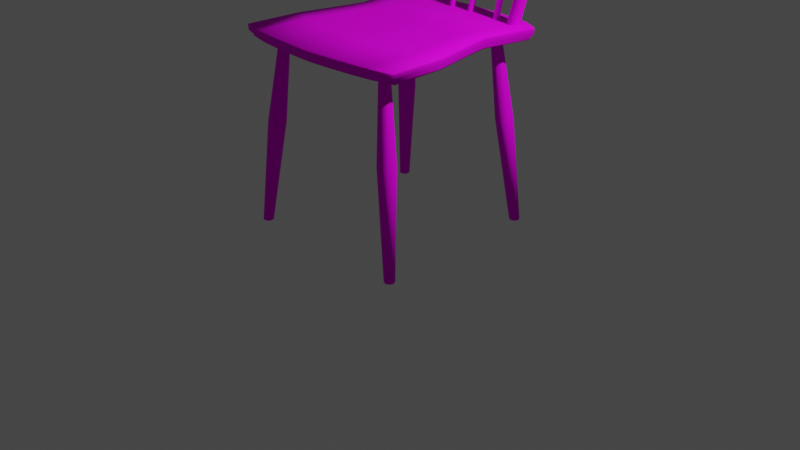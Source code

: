 # Source: chair.blend  (saved by Blender 2.90.8; exported with 4.5.12 LTS)
import bpy
from mathutils import Matrix  # noqa: F401  (used for matrix-valued properties, if any)

bpy.ops.wm.read_factory_settings(use_empty=True)
scene = bpy.context.scene
scene.name = 'Scene'

# ---- collections
col_collection = bpy.data.collections.new('Collection'); scene.collection.children.link(col_collection)

# ---- images (referenced by path relative to the original .blend; pixels are not part of the script)
import os
ASSET_DIR = os.environ.get("B2B_ASSET_DIR", "")  # directory of the original .blend (textures are referenced by path, not embedded)
HERE = os.path.dirname(os.path.abspath(__file__))  # packed textures are extracted next to this script under _unpacked/

def load_image(name, relpath, width, height, colorspace="sRGB"):
    """Load a texture the original file referenced (path relative to the .blend, or extracted next to this script)."""
    p = next((c for c in (os.path.join(HERE, relpath), os.path.join(ASSET_DIR, relpath)) if relpath and os.path.exists(c)), "")
    if p:
        img = bpy.data.images.load(p, check_existing=True)
        img.name = name
    else:  # same state as the original file: an image datablock whose file is absent (Cycles renders it pink)
        img = bpy.data.images.new(name, width, height)
        img.source = "FILE"
        img.filepath = "//" + (relpath or name)
    img.colorspace_settings.name = colorspace
    return img
img_texturescom_plywoodpainted0003_s_jpg = load_image('TexturesCom_PlywoodPainted0003_S.jpg', 'TexturesCom_PlywoodPainted0003_S.jpg', 1024, 1024, 'sRGB')
img_chair_texture_base_color_png = load_image('Chair texture Base Color.png', 'chai_texture.png', 1024, 1024, 'sRGB')

# ---- materials (node trees are filled in below, after node groups)
mat_chair_texture = bpy.data.materials.new('Chair texture')
mat_chair_texture.use_transparent_shadow = False
mat_chair_texture.roughness = 0.8
mat_chair_texture.specular_intensity = 0.1

# ---- material node trees
mat_chair_texture.use_nodes = True; mat_chair_texture.node_tree.nodes.clear()
_N = mat_chair_texture.node_tree.nodes; _L = mat_chair_texture.node_tree.links
n0 = _N.new('ShaderNodeOutputMaterial'); n0.name = 'Material Output'; n0.location = (300, 300)
n1 = _N.new('ShaderNodeBsdfPrincipled'); n1.name = 'Principled BSDF'; n1.location = (10, 300)
n1.distribution = 'GGX'
n1.subsurface_method = 'BURLEY'
n1.inputs[2].default_value = 0.8
n1.inputs[3].default_value = 1.45
n1.inputs[13].default_value = 0.1
n1.inputs[27].default_value = (0.0, 0.0, 0.0, 1.0)
n1.inputs[28].default_value = 1.0
n2 = _N.new('ShaderNodeTexImage'); n2.name = 'Image Texture.001'; n2.location = (-777, 79)
n2.image = img_texturescom_plywoodpainted0003_s_jpg
n3 = _N.new('ShaderNodeTexImage'); n3.name = 'Image Texture'; n3.location = (-525, 604)
n3.image = img_chair_texture_base_color_png
n4 = _N.new('ShaderNodeNormalMap'); n4.name = 'Normal Map'; n4.location = (-413, -251)
n4.label = 'Normal/Map'
n4.inputs[0].default_value = 0.0
_L.new(n1.outputs[0], n0.inputs[0])
_L.new(n4.outputs[0], n1.inputs[5])
_L.new(n2.outputs[0], n1.inputs[0])
n0.is_active_output = True

# ---- world
world_world = bpy.data.worlds.new('World'); scene.world = world_world
world_world.use_nodes = True; world_world.node_tree.nodes.clear()
_N = world_world.node_tree.nodes; _L = world_world.node_tree.links
n0 = _N.new('ShaderNodeOutputWorld'); n0.name = 'World Output'; n0.location = (300, 300)
n1 = _N.new('ShaderNodeBackground'); n1.name = 'Background'; n1.location = (10, 300)
n1.inputs[0].default_value = (0.05088, 0.05088, 0.05088, 1.0)
_L.new(n1.outputs[0], n0.inputs[0])
n0.is_active_output = True
world_world.color = (0.05088, 0.05088, 0.05088)
world_world.use_sun_shadow = False
world_world.sun_shadow_jitter_overblur = 0.0

# ---- cameras
cam_camera = bpy.data.cameras.new('Camera')
cam_camera.clip_end = 100.0
cam_camera.ortho_scale = 7.314

# ---- lights
light_light = bpy.data.lights.new('Light', 'POINT')
light_light.transmission_factor = 0.0
light_light.energy = 1000.0
light_light.shadow_soft_size = 0.1
light_light.shadow_maximum_resolution = 0.006
light_light.use_absolute_resolution = True

# ---- meshes
me_plane = bpy.data.meshes.new('Plane')
me_plane.from_pydata([(0.9863, 1.126, 3.891), (1.054, 1.219, 4.364), (0.9863, 1.189, 3.879), (1.054, 1.282, 4.352), (0.7397, 1.233, 3.879), (0.4931, 1.263, 3.879), (0.2466, 1.286, 3.879), (0.2634, 1.379, 4.352), (0.5268, 1.356, 4.352), (0.7902, 1.327, 4.352), (0.2466, 1.223, 3.891), (0.4931, 1.199, 3.891), (0.7397, 1.17, 3.891), (0.7902, 1.263, 4.364), (0.5268, 1.293, 4.364), (0.2634, 1.316, 4.364), (0.5, -1.091, 2.013), (1.0, -1.0, 2.013), (0.25, -1.112, 2.013), (0.9295, 0.8413, 2.013), (0.75, -1.061, 2.013), (0.75, 0.9365, 2.013), (0.5, 0.9683, 2.013), (0.25, 0.9859, 2.013), (0.8496, 0.1529, 2.013), (0.8258, 0.3073, 2.013), (0.2124, 0.1529, 1.98), (0.2064, 0.3073, 2.013), (0.4248, 0.1529, 1.98), (0.4129, 0.3073, 2.013), (0.6372, 0.1529, 2.013), (0.6193, 0.3073, 2.013), (0.9809, -0.4236, 2.013), (0.2452, -0.4795, 1.98), (0.4905, -0.4693, 1.98), (0.7357, -0.4541, 2.013), (0.4849, -1.054, 1.899), (0.7273, -1.024, 1.899), (0.9697, -0.9651, 1.899), (0.8008, 0.3026, 1.899), (0.9013, 0.8205, 1.899), (0.2424, -1.074, 1.899), (0.2424, 0.9607, 1.899), (0.7273, 0.9128, 1.899), (0.4849, 0.9436, 1.899), (0.2002, 0.3026, 1.899), (0.4004, 0.3026, 1.899), (0.6006, 0.3026, 1.899), (0.9512, -0.4061, 1.899), (0.8239, 0.1529, 1.899), (0.2378, -0.4603, 1.899), (0.206, 0.1529, 1.899), (0.4756, -0.4505, 1.899), (0.412, 0.1529, 1.899), (0.7134, -0.4357, 1.899), (0.6179, 0.1529, 1.899), (0.5, -1.091, 1.999), (0.25, -1.112, 1.999), (0.25, 0.9859, 1.999), (0.8496, 0.1529, 1.999), (0.9809, -0.4236, 1.999), (0.8258, 0.3073, 1.999), (0.75, 0.9365, 1.999), (0.9295, 0.8413, 1.999), (0.75, -1.061, 1.999), (0.5, 0.9683, 1.999), (1.0, -1.0, 1.999), (0.4849, -1.054, 1.913), (0.8239, 0.1529, 1.913), (0.8008, 0.3026, 1.913), (0.7273, 0.9128, 1.913), (0.7273, -1.024, 1.913), (0.4849, 0.9436, 1.913), (0.9697, -0.9651, 1.913), (0.2424, -1.074, 1.913), (0.2424, 0.9607, 1.913), (0.9512, -0.4061, 1.913), (0.9013, 0.8205, 1.913), (0.2497, -1.111, 1.955), (0.2497, 0.985, 1.955), (0.9799, -0.423, 1.955), (0.9285, 0.8406, 1.955), (0.4995, -1.09, 1.955), (0.8488, 0.1529, 1.955), (0.8249, 0.3071, 1.955), (0.7492, 0.9357, 1.955), (0.7492, -1.06, 1.955), (0.4995, 0.9674, 1.955), (0.999, -0.9988, 1.955), (1.054, 1.223, 4.364), (0.7902, 1.267, 4.364), (0.5268, 1.296, 4.364), (0.2634, 1.32, 4.364), (1.054, 1.276, 4.354), (0.7902, 1.32, 4.354), (0.5268, 1.35, 4.354), (0.2634, 1.373, 4.354), (0.9863, 1.131, 3.89), (0.2466, 1.228, 3.89), (0.4931, 1.204, 3.89), (0.7397, 1.175, 3.89), (0.9863, 1.186, 3.879), (0.2466, 1.283, 3.879), (0.4931, 1.26, 3.879), (0.7397, 1.23, 3.879), (1.044, 1.206, 4.298), (0.7832, 1.25, 4.298), (0.5221, 1.28, 4.298), (0.2611, 1.303, 4.298), (0.9941, 1.137, 3.946), (0.7456, 1.181, 3.946), (0.497, 1.21, 3.946), (0.2485, 1.234, 3.946), (0.0, 1.236, 3.891), (0.0, 1.329, 4.364), (0.0, 1.299, 3.879), (0.0, 1.392, 4.352), (-0.9863, 1.126, 3.891), (-1.054, 1.219, 4.364), (-0.9863, 1.189, 3.879), (-1.054, 1.282, 4.352), (-0.7397, 1.233, 3.879), (-0.4931, 1.263, 3.879), (-0.2466, 1.286, 3.879), (-0.2634, 1.379, 4.352), (-0.5268, 1.356, 4.352), (-0.7902, 1.327, 4.352), (-0.2466, 1.223, 3.891), (-0.4931, 1.199, 3.891), (-0.7397, 1.17, 3.891), (-0.7902, 1.263, 4.364), (-0.5268, 1.293, 4.364), (-0.2634, 1.316, 4.364), (-0.5, -1.091, 2.013), (-1.0, -1.0, 2.013), (-0.25, -1.112, 2.013), (-0.9295, 0.8413, 2.013), (0.0, -1.127, 2.013), (0.0, 1.0, 2.013), (-0.75, -1.061, 2.013), (-0.75, 0.9365, 2.013), (-0.5, 0.9683, 2.013), (-0.25, 0.9859, 2.013), (-0.8496, 0.1529, 2.013), (-0.8258, 0.3073, 2.013), (0.0, 0.1529, 1.98), (0.0, 0.3073, 2.013), (-0.2124, 0.1529, 1.98), (-0.2064, 0.3073, 2.013), (-0.4248, 0.1529, 1.98), (-0.4129, 0.3073, 2.013), (-0.6372, 0.1529, 2.013), (-0.6193, 0.3073, 2.013), (-0.9809, -0.4236, 2.013), (0.0, -0.4869, 1.98), (-0.2452, -0.4795, 1.98), (-0.4905, -0.4693, 1.98), (-0.7357, -0.4541, 2.013), (-0.4849, -1.054, 1.899), (-0.7273, -1.024, 1.899), (-0.9697, -0.9651, 1.899), (-0.8008, 0.3026, 1.899), (-0.9013, 0.8205, 1.899), (0.0, -1.088, 1.899), (-0.2424, -1.074, 1.899), (-0.2424, 0.9607, 1.899), (0.0, 0.9744, 1.899), (0.0, 0.3026, 1.899), (-0.7273, 0.9128, 1.899), (-0.4849, 0.9436, 1.899), (-0.2002, 0.3026, 1.899), (-0.4004, 0.3026, 1.899), (-0.6006, 0.3026, 1.899), (-0.9512, -0.4061, 1.899), (-0.8239, 0.1529, 1.899), (0.0, -0.4676, 1.899), (0.0, 0.1529, 1.899), (-0.2378, -0.4603, 1.899), (-0.206, 0.1529, 1.899), (-0.4756, -0.4505, 1.899), (-0.412, 0.1529, 1.899), (-0.7134, -0.4357, 1.899), (-0.6179, 0.1529, 1.899), (-0.5, -1.091, 1.999), (-0.25, -1.112, 1.999), (0.0, 1.0, 1.999), (-0.25, 0.9859, 1.999), (-0.8496, 0.1529, 1.999), (-0.9809, -0.4236, 1.999), (-0.8258, 0.3073, 1.999), (-0.75, 0.9365, 1.999), (-0.9295, 0.8413, 1.999), (-0.75, -1.061, 1.999), (-0.5, 0.9683, 1.999), (-1.0, -1.0, 1.999), (0.0, -1.127, 1.999), (-0.4849, -1.054, 1.913), (0.0, 0.9744, 1.913), (-0.8239, 0.1529, 1.913), (-0.8008, 0.3026, 1.913), (-0.7273, 0.9128, 1.913), (-0.7273, -1.024, 1.913), (-0.4849, 0.9436, 1.913), (-0.9697, -0.9651, 1.913), (-0.2424, -1.074, 1.913), (-0.2424, 0.9607, 1.913), (-0.9512, -0.4061, 1.913), (-0.9013, 0.8205, 1.913), (0.0, -1.088, 1.913), (-0.2497, -1.111, 1.955), (-0.2497, 0.985, 1.955), (-0.9799, -0.423, 1.955), (-0.9285, 0.8406, 1.955), (0.0, -1.125, 1.955), (-0.4995, -1.09, 1.955), (0.0, 0.9991, 1.955), (-0.8488, 0.1529, 1.955), (-0.8249, 0.3071, 1.955), (-0.7492, 0.9357, 1.955), (-0.7492, -1.06, 1.955), (-0.4995, 0.9674, 1.955), (-0.999, -0.9988, 1.955), (0.0, 1.333, 4.364), (-1.054, 1.223, 4.364), (-0.7902, 1.267, 4.364), (-0.5268, 1.296, 4.364), (-0.2634, 1.32, 4.364), (0.0, 1.386, 4.354), (-1.054, 1.276, 4.354), (-0.7902, 1.32, 4.354), (-0.5268, 1.35, 4.354), (-0.2634, 1.373, 4.354), (0.0, 1.241, 3.89), (-0.9863, 1.131, 3.89), (-0.2466, 1.228, 3.89), (-0.4931, 1.204, 3.89), (-0.7397, 1.175, 3.89), (-0.9863, 1.186, 3.879), (0.0, 1.296, 3.879), (-0.2466, 1.283, 3.879), (-0.4931, 1.26, 3.879), (-0.7397, 1.23, 3.879), (0.0, 1.316, 4.298), (-1.044, 1.206, 4.298), (-0.7832, 1.25, 4.298), (-0.5221, 1.28, 4.298), (-0.2611, 1.303, 4.298), (-0.9941, 1.137, 3.946), (-0.7456, 1.181, 3.946), (-0.497, 1.21, 3.946), (-0.2485, 1.234, 3.946), (0.0, 1.246, 3.946), (0.4816, 0.8325, 1.996), (0.5635, 1.261, 3.906), (0.5015, 0.8231, 1.992), (0.5799, 1.253, 3.902), (0.5097, 0.8028, 1.993), (0.5867, 1.237, 3.903), (0.5015, 0.7835, 2.0), (0.5799, 1.221, 3.908), (0.4816, 0.7763, 2.008), (0.5635, 1.215, 3.915), (0.4617, 0.7857, 2.012), (0.547, 1.223, 3.919), (0.4535, 0.806, 2.011), (0.5402, 1.239, 3.918), (0.4617, 0.8255, 2.005), (0.547, 1.255, 3.913), (0.5264, 1.09, 3.036), (0.5608, 1.074, 3.027), (0.575, 1.038, 3.029), (0.5608, 1.005, 3.04), (0.5264, 0.9927, 3.054), (0.4919, 1.009, 3.063), (0.4777, 1.044, 3.061), (0.4919, 1.078, 3.05), (0.1214, 0.8619, 1.996), (0.2033, 1.291, 3.906), (0.1414, 0.8525, 1.992), (0.2198, 1.283, 3.902), (0.1496, 0.8322, 1.993), (0.2266, 1.266, 3.903), (0.1414, 0.8128, 2.0), (0.2198, 1.25, 3.908), (0.1215, 0.8057, 2.008), (0.2033, 1.244, 3.915), (0.1016, 0.815, 2.012), (0.1869, 1.252, 3.919), (0.0933, 0.8354, 2.011), (0.1801, 1.269, 3.918), (0.1016, 0.8549, 2.005), (0.1869, 1.285, 3.913), (0.1662, 1.12, 3.036), (0.2007, 1.103, 3.027), (0.2149, 1.068, 3.029), (0.2006, 1.034, 3.04), (0.1662, 1.022, 3.054), (0.1318, 1.038, 3.063), (0.1175, 1.074, 3.061), (0.1318, 1.107, 3.05), (0.8981, -0.9147, 0.00589), (0.6807, -0.7618, 1.955), (0.9349, -0.93, 0.006373), (0.7172, -0.777, 1.955), (0.9501, -0.9669, 0.006958), (0.7324, -0.8135, 1.955), (0.9348, -1.004, 0.007136), (0.7172, -0.8501, 1.955), (0.898, -1.019, 0.006728), (0.6807, -0.8652, 1.955), (0.8611, -1.004, 0.00611), (0.6442, -0.8501, 1.955), (0.8458, -0.9669, 0.005863), (0.629, -0.8135, 1.955), (0.8611, -0.93, 0.005985), (0.6442, -0.777, 1.955), (0.7792, -0.7927, 1.071), (0.8432, -0.8191, 1.072), (0.8696, -0.8831, 1.072), (0.8431, -0.9469, 1.072), (0.7792, -0.9735, 1.072), (0.7153, -0.947, 1.072), (0.6889, -0.8831, 1.071), (0.7154, -0.8192, 1.071), (0.8049, 0.7892, 0.00589), (0.5876, 0.6363, 1.955), (0.8418, 0.8045, 0.006373), (0.6241, 0.6515, 1.955), (0.857, 0.8414, 0.006958), (0.6393, 0.688, 1.955), (0.8417, 0.8782, 0.007136), (0.6241, 0.7246, 1.955), (0.8049, 0.8936, 0.006728), (0.5876, 0.7397, 1.955), (0.768, 0.8784, 0.00611), (0.551, 0.7246, 1.955), (0.7527, 0.8415, 0.005863), (0.5359, 0.688, 1.955), (0.768, 0.8045, 0.005985), (0.551, 0.6515, 1.955), (0.6861, 0.6672, 1.071), (0.7501, 0.6936, 1.072), (0.7765, 0.7576, 1.072), (0.75, 0.8214, 1.072), (0.6861, 0.848, 1.072), (0.6221, 0.8215, 1.072), (0.5957, 0.7576, 1.071), (0.6222, 0.6937, 1.071), (0.6981, 0.8651, 1.989), (1.107, 1.341, 4.517), (0.7433, 0.8452, 1.989), (1.142, 1.306, 4.519), (0.7621, 0.7997, 1.989), (1.142, 1.257, 4.528), (0.7433, 0.7553, 1.989), (1.107, 1.224, 4.539), (0.6981, 0.7379, 1.989), (1.058, 1.225, 4.547), (0.6528, 0.7578, 1.989), (1.024, 1.26, 4.545), (0.6341, 0.8033, 1.989), (1.024, 1.309, 4.536), (0.6528, 0.8477, 1.989), (1.058, 1.343, 4.524), (1.087, 1.288, 4.558), (-0.4816, 0.8325, 1.996), (-0.5635, 1.261, 3.906), (-0.5015, 0.8231, 1.992), (-0.5799, 1.253, 3.902), (-0.5097, 0.8028, 1.993), (-0.5867, 1.237, 3.903), (-0.5015, 0.7835, 2.0), (-0.5799, 1.221, 3.908), (-0.4816, 0.7763, 2.008), (-0.5635, 1.215, 3.915), (-0.4617, 0.7857, 2.012), (-0.547, 1.223, 3.919), (-0.4535, 0.806, 2.011), (-0.5402, 1.239, 3.918), (-0.4617, 0.8255, 2.005), (-0.547, 1.255, 3.913), (-0.5264, 1.09, 3.036), (-0.5608, 1.074, 3.027), (-0.575, 1.038, 3.029), (-0.5608, 1.005, 3.04), (-0.5264, 0.9927, 3.054), (-0.4919, 1.009, 3.063), (-0.4777, 1.044, 3.061), (-0.4919, 1.078, 3.05), (-0.1214, 0.8619, 1.996), (-0.2033, 1.291, 3.906), (-0.1414, 0.8525, 1.992), (-0.2198, 1.283, 3.902), (-0.1496, 0.8322, 1.993), (-0.2266, 1.266, 3.903), (-0.1414, 0.8128, 2.0), (-0.2198, 1.25, 3.908), (-0.1215, 0.8057, 2.008), (-0.2033, 1.244, 3.915), (-0.1016, 0.815, 2.012), (-0.1869, 1.252, 3.919), (-0.0933, 0.8354, 2.011), (-0.1801, 1.269, 3.918), (-0.1016, 0.8549, 2.005), (-0.1869, 1.285, 3.913), (-0.1662, 1.12, 3.036), (-0.2007, 1.103, 3.027), (-0.2149, 1.068, 3.029), (-0.2006, 1.034, 3.04), (-0.1662, 1.022, 3.054), (-0.1318, 1.038, 3.063), (-0.1175, 1.074, 3.061), (-0.1318, 1.107, 3.05), (-0.8981, -0.9147, 0.00589), (-0.6807, -0.7618, 1.955), (-0.9349, -0.93, 0.006373), (-0.7172, -0.777, 1.955), (-0.9501, -0.9669, 0.006958), (-0.7324, -0.8135, 1.955), (-0.9348, -1.004, 0.007136), (-0.7172, -0.8501, 1.955), (-0.898, -1.019, 0.006728), (-0.6807, -0.8652, 1.955), (-0.8611, -1.004, 0.00611), (-0.6442, -0.8501, 1.955), (-0.8458, -0.9669, 0.005863), (-0.629, -0.8135, 1.955), (-0.8611, -0.93, 0.005985), (-0.6442, -0.777, 1.955), (-0.7792, -0.7927, 1.071), (-0.8432, -0.8191, 1.072), (-0.8696, -0.8831, 1.072), (-0.8431, -0.9469, 1.072), (-0.7792, -0.9735, 1.072), (-0.7153, -0.947, 1.072), (-0.6889, -0.8831, 1.071), (-0.7154, -0.8192, 1.071), (-0.8049, 0.7892, 0.00589), (-0.5876, 0.6363, 1.955), (-0.8418, 0.8045, 0.006373), (-0.6241, 0.6515, 1.955), (-0.857, 0.8414, 0.006958), (-0.6393, 0.688, 1.955), (-0.8417, 0.8782, 0.007136), (-0.6241, 0.7246, 1.955), (-0.8049, 0.8936, 0.006728), (-0.5876, 0.7397, 1.955), (-0.768, 0.8784, 0.00611), (-0.551, 0.7246, 1.955), (-0.7527, 0.8415, 0.005863), (-0.5359, 0.688, 1.955), (-0.768, 0.8045, 0.005985), (-0.551, 0.6515, 1.955), (-0.6861, 0.6672, 1.071), (-0.7501, 0.6936, 1.072), (-0.7765, 0.7576, 1.072), (-0.75, 0.8214, 1.072), (-0.6861, 0.848, 1.072), (-0.6221, 0.8215, 1.072), (-0.5957, 0.7576, 1.071), (-0.6222, 0.6937, 1.071), (-0.6981, 0.8651, 1.989), (-1.107, 1.341, 4.517), (-0.7433, 0.8452, 1.989), (-1.142, 1.306, 4.519), (-0.7621, 0.7997, 1.989), (-1.142, 1.257, 4.528), (-0.7433, 0.7553, 1.989), (-1.107, 1.224, 4.539), (-0.6981, 0.7379, 1.989), (-1.058, 1.225, 4.547), (-0.6528, 0.7578, 1.989), (-1.024, 1.26, 4.545), (-0.6341, 0.8033, 1.989), (-1.024, 1.309, 4.536), (-0.6528, 0.8477, 1.989), (-1.058, 1.343, 4.524), (-1.087, 1.288, 4.558)], [], [(4, 9, 3, 2), (108, 15, 114, 242), (100, 97, 0, 12), (92, 222, 114, 15), (89, 90, 13, 1), (90, 91, 14, 13), (91, 92, 15, 14), (232, 98, 10, 113), (98, 99, 11, 10), (99, 100, 12, 11), (105, 1, 13, 106), (106, 13, 14, 107), (107, 14, 15, 108), (115, 116, 7, 6), (6, 7, 8, 5), (5, 8, 9, 4), (31, 25, 19, 21), (146, 27, 23, 138), (27, 29, 22, 23), (29, 31, 21, 22), (34, 35, 30, 28), (28, 30, 31, 29), (33, 34, 28, 26), (26, 28, 29, 27), (154, 33, 26, 145), (145, 26, 27, 146), (35, 32, 24, 30), (30, 24, 25, 31), (20, 17, 32, 35), (137, 18, 33, 154), (18, 16, 34, 33), (16, 20, 35, 34), (47, 43, 40, 39), (167, 166, 42, 45), (45, 42, 44, 46), (46, 44, 43, 47), (52, 53, 55, 54), (53, 46, 47, 55), (50, 51, 53, 52), (51, 45, 46, 53), (175, 176, 51, 50), (176, 167, 45, 51), (54, 55, 49, 48), (55, 47, 39, 49), (37, 54, 48, 38), (163, 175, 50, 41), (41, 50, 52, 36), (36, 52, 54, 37), (74, 41, 36, 67), (75, 42, 166, 197), (76, 48, 49, 68), (68, 49, 39, 69), (77, 40, 43, 70), (67, 36, 37, 71), (70, 43, 44, 72), (71, 37, 38, 73), (73, 38, 48, 76), (72, 44, 42, 75), (69, 39, 40, 77), (208, 163, 41, 74), (137, 195, 57, 18), (25, 61, 63, 19), (22, 65, 58, 23), (17, 66, 60, 32), (20, 64, 66, 17), (21, 62, 65, 22), (16, 56, 64, 20), (19, 63, 62, 21), (24, 59, 61, 25), (32, 60, 59, 24), (23, 58, 185, 138), (18, 57, 56, 16), (213, 208, 74, 78), (84, 69, 77, 81), (87, 72, 75, 79), (88, 73, 76, 80), (86, 71, 73, 88), (85, 70, 72, 87), (82, 67, 71, 86), (81, 77, 70, 85), (83, 68, 69, 84), (80, 76, 68, 83), (79, 75, 197, 215), (78, 74, 67, 82), (57, 78, 82, 56), (58, 79, 215, 185), (60, 80, 83, 59), (59, 83, 84, 61), (63, 81, 85, 62), (56, 82, 86, 64), (62, 85, 87, 65), (64, 86, 88, 66), (66, 88, 80, 60), (65, 87, 79, 58), (61, 84, 81, 63), (195, 213, 78, 57), (95, 96, 92, 91), (94, 95, 91, 90), (93, 94, 90, 89), (96, 227, 222, 92), (7, 116, 227, 96), (3, 9, 94, 93), (9, 8, 95, 94), (8, 7, 96, 95), (103, 104, 100, 99), (102, 103, 99, 98), (238, 102, 98, 232), (104, 101, 97, 100), (4, 2, 101, 104), (115, 6, 102, 238), (6, 5, 103, 102), (5, 4, 104, 103), (111, 107, 108, 112), (110, 106, 107, 111), (109, 105, 106, 110), (112, 108, 242, 251), (10, 112, 251, 113), (0, 109, 110, 12), (12, 110, 111, 11), (11, 111, 112, 10), (121, 119, 120, 126), (246, 242, 114, 132), (236, 129, 117, 233), (226, 132, 114, 222), (223, 118, 130, 224), (224, 130, 131, 225), (225, 131, 132, 226), (232, 113, 127, 234), (234, 127, 128, 235), (235, 128, 129, 236), (243, 244, 130, 118), (244, 245, 131, 130), (245, 246, 132, 131), (115, 123, 124, 116), (123, 122, 125, 124), (122, 121, 126, 125), (152, 140, 136, 144), (146, 138, 142, 148), (148, 142, 141, 150), (150, 141, 140, 152), (156, 149, 151, 157), (149, 150, 152, 151), (155, 147, 149, 156), (147, 148, 150, 149), (154, 145, 147, 155), (145, 146, 148, 147), (157, 151, 143, 153), (151, 152, 144, 143), (139, 157, 153, 134), (137, 154, 155, 135), (135, 155, 156, 133), (133, 156, 157, 139), (172, 161, 162, 168), (167, 170, 165, 166), (170, 171, 169, 165), (171, 172, 168, 169), (179, 181, 182, 180), (180, 182, 172, 171), (177, 179, 180, 178), (178, 180, 171, 170), (175, 177, 178, 176), (176, 178, 170, 167), (181, 173, 174, 182), (182, 174, 161, 172), (159, 160, 173, 181), (163, 164, 177, 175), (164, 158, 179, 177), (158, 159, 181, 179), (204, 196, 158, 164), (205, 197, 166, 165), (206, 198, 174, 173), (198, 199, 161, 174), (207, 200, 168, 162), (196, 201, 159, 158), (200, 202, 169, 168), (201, 203, 160, 159), (203, 206, 173, 160), (202, 205, 165, 169), (199, 207, 162, 161), (208, 204, 164, 163), (137, 135, 184, 195), (144, 136, 191, 189), (141, 142, 186, 193), (134, 153, 188, 194), (139, 134, 194, 192), (140, 141, 193, 190), (133, 139, 192, 183), (136, 140, 190, 191), (143, 144, 189, 187), (153, 143, 187, 188), (142, 138, 185, 186), (135, 133, 183, 184), (213, 209, 204, 208), (217, 212, 207, 199), (220, 210, 205, 202), (221, 211, 206, 203), (219, 221, 203, 201), (218, 220, 202, 200), (214, 219, 201, 196), (212, 218, 200, 207), (216, 217, 199, 198), (211, 216, 198, 206), (210, 215, 197, 205), (209, 214, 196, 204), (184, 183, 214, 209), (186, 185, 215, 210), (188, 187, 216, 211), (187, 189, 217, 216), (191, 190, 218, 212), (183, 192, 219, 214), (190, 193, 220, 218), (192, 194, 221, 219), (194, 188, 211, 221), (193, 186, 210, 220), (189, 191, 212, 217), (195, 184, 209, 213), (230, 225, 226, 231), (229, 224, 225, 230), (228, 223, 224, 229), (231, 226, 222, 227), (124, 231, 227, 116), (120, 228, 229, 126), (126, 229, 230, 125), (125, 230, 231, 124), (240, 235, 236, 241), (239, 234, 235, 240), (238, 232, 234, 239), (241, 236, 233, 237), (121, 241, 237, 119), (115, 238, 239, 123), (123, 239, 240, 122), (122, 240, 241, 121), (249, 250, 246, 245), (248, 249, 245, 244), (247, 248, 244, 243), (250, 251, 242, 246), (127, 113, 251, 250), (117, 129, 248, 247), (129, 128, 249, 248), (128, 127, 250, 249), (322, 321, 311, 313), (316, 300, 314, 323), (321, 320, 309, 311), (318, 304, 302, 317), (319, 306, 304, 318), (318, 317, 303, 305), (320, 308, 306, 319), (302, 300, 316, 317), (295, 294, 281, 283), (298, 288, 286, 297), (296, 295, 283, 285), (293, 292, 277, 279), (354, 352, 353, 355), (292, 299, 291, 277), (299, 290, 288, 298), (297, 286, 284, 296), (299, 298, 289, 291), (337, 335, 345, 346), (340, 347, 338, 324), (360, 358, 359, 361), (335, 333, 344, 345), (342, 341, 326, 328), (343, 342, 328, 330), (329, 327, 341, 342), (344, 343, 330, 332), (341, 340, 324, 326), (319, 318, 305, 307), (322, 312, 310, 321), (320, 319, 307, 309), (317, 316, 301, 303), (316, 323, 315, 301), (323, 314, 312, 322), (321, 310, 308, 320), (323, 322, 313, 315), (363, 364, 349), (382, 381, 365, 367), (352, 350, 351, 353), (331, 329, 342, 343), (346, 345, 334, 336), (333, 331, 343, 344), (327, 325, 340, 341), (340, 325, 339, 347), (347, 346, 336, 338), (345, 344, 332, 334), (339, 337, 346, 347), (353, 351, 364), (381, 366, 380, 388), (392, 390, 405, 406), (388, 387, 377, 379), (380, 378, 387, 388), (376, 374, 385, 386), (387, 386, 375, 377), (385, 384, 371, 373), (374, 372, 384, 385), (370, 368, 382, 383), (384, 383, 369, 371), (368, 366, 381, 382), (363, 362, 360, 361), (356, 354, 355, 357), (351, 350, 348, 349), (363, 361, 364), (348, 362, 363, 349), (359, 357, 364), (469, 471, 472, 470), (383, 382, 367, 369), (372, 370, 383, 384), (381, 388, 379, 365), (386, 385, 373, 375), (378, 376, 386, 387), (361, 359, 364), (351, 349, 364), (269, 268, 253, 255), (406, 405, 389, 391), (409, 408, 395, 397), (394, 392, 406, 407), (270, 256, 254, 269), (416, 414, 429, 430), (402, 400, 410, 411), (407, 406, 391, 393), (426, 424, 434, 435), (431, 430, 415, 417), (418, 416, 430, 431), (408, 407, 393, 395), (433, 432, 419, 421), (430, 429, 413, 415), (396, 394, 407, 408), (398, 396, 408, 409), (410, 409, 397, 399), (400, 398, 409, 410), (454, 453, 438, 440), (411, 410, 399, 401), (412, 411, 401, 403), (404, 402, 411, 412), (405, 412, 403, 389), (405, 390, 404, 412), (459, 458, 448, 450), (471, 473, 474, 472), (465, 467, 468, 466), (455, 441, 439, 454), (455, 454, 440, 442), (432, 431, 417, 419), (457, 445, 443, 456), (439, 437, 453, 454), (420, 418, 431, 432), (422, 420, 432, 433), (434, 433, 421, 423), (424, 422, 433, 434), (435, 434, 423, 425), (436, 435, 425, 427), (428, 426, 435, 436), (429, 436, 427, 413), (429, 414, 428, 436), (476, 462, 477), (463, 465, 466, 464), (456, 443, 441, 455), (456, 455, 442, 444), (457, 456, 444, 446), (458, 447, 445, 457), (458, 457, 446, 448), (459, 449, 447, 458), (460, 451, 449, 459), (460, 459, 450, 452), (453, 437, 451, 460), (453, 460, 452, 438), (275, 274, 265, 267), (274, 273, 263, 265), (273, 272, 261, 263), (272, 271, 259, 261), (270, 269, 255, 257), (271, 270, 257, 259), (464, 466, 477), (475, 476, 474, 473), (467, 469, 470, 468), (463, 464, 462, 461), (474, 476, 477), (475, 461, 462, 476), (271, 258, 256, 270), (273, 262, 260, 272), (275, 266, 264, 274), (268, 252, 266, 275), (272, 260, 258, 271), (274, 264, 262, 273), (462, 464, 477), (470, 472, 477), (472, 474, 477), (466, 468, 477), (468, 470, 477), (357, 355, 364), (355, 353, 364), (254, 252, 268, 269), (268, 275, 267, 253), (292, 276, 290, 299), (297, 296, 285, 287), (294, 280, 278, 293), (295, 282, 280, 294), (298, 297, 287, 289), (294, 293, 279, 281), (296, 284, 282, 295), (278, 276, 292, 293), (302, 304, 306, 308, 310, 312, 314, 300), (326, 324, 338, 336, 334, 332, 330, 328), (415, 413, 427, 425, 423, 421, 419, 417), (439, 441, 443, 445, 447, 449, 451, 437), (358, 356, 357, 359)])
me_plane.polygons.foreach_set('use_smooth', [True] * 404)
_uv = me_plane.uv_layers.new(name='UVMap')
_uv.uv.foreach_set('vector', [0.7509, 0.8307, 0.7786, 0.9351, 0.8016, 0.9336, 0.7706, 0.8265, 0.7168, 0.9258, 0.7199, 0.9401, 0.6955, 0.9412, 0.6928, 0.9273, 0.741, 0.8325, 0.7606, 0.8283, 0.7597, 0.8285, 0.7402, 0.8326, 0.7205, 0.9399, 0.6961, 0.941, 0.6955, 0.9412, 0.7199, 0.9401, 0.7911, 0.9359, 0.7683, 0.9374, 0.7677, 0.9375, 0.7905, 0.936, 0.7683, 0.9374, 0.7443, 0.9387, 0.7436, 0.9388, 0.7677, 0.9375, 0.7443, 0.9387, 0.7205, 0.9399, 0.7199, 0.9401, 0.7436, 0.9388, 0.6773, 0.8431, 0.699, 0.8398, 0.6982, 0.84, 0.6765, 0.8433, 0.699, 0.8398, 0.72, 0.8363, 0.7192, 0.8364, 0.6982, 0.84, 0.72, 0.8363, 0.741, 0.8325, 0.7402, 0.8326, 0.7192, 0.8364, 0.7861, 0.9206, 0.7905, 0.936, 0.7677, 0.9375, 0.7638, 0.9225, 0.7638, 0.9225, 0.7677, 0.9375, 0.7436, 0.9388, 0.7402, 0.9242, 0.7402, 0.9242, 0.7436, 0.9388, 0.7199, 0.9401, 0.7168, 0.9258, 0.6866, 0.8414, 0.7058, 0.939, 0.7303, 0.9378, 0.7085, 0.8381, 0.7085, 0.8381, 0.7303, 0.9378, 0.7543, 0.9365, 0.7297, 0.8345, 0.7297, 0.8345, 0.7543, 0.9365, 0.7786, 0.9351, 0.7509, 0.8307, 0.5705, 0.4495, 0.5884, 0.4394, 0.6867, 0.4475, 0.685, 0.4583, 0.5206, 0.4776, 0.5366, 0.4686, 0.6475, 0.4817, 0.6284, 0.4924, 0.5366, 0.4686, 0.5533, 0.4592, 0.667, 0.4704, 0.6475, 0.4817, 0.5533, 0.4592, 0.5705, 0.4495, 0.685, 0.4583, 0.667, 0.4704, 0.4275, 0.4306, 0.4486, 0.4244, 0.5461, 0.4448, 0.5287, 0.4491, 0.5287, 0.4491, 0.5461, 0.4448, 0.5705, 0.4495, 0.5533, 0.4592, 0.4081, 0.4424, 0.4275, 0.4306, 0.5287, 0.4491, 0.512, 0.459, 0.512, 0.459, 0.5287, 0.4491, 0.5533, 0.4592, 0.5366, 0.4686, 0.39, 0.4539, 0.4081, 0.4424, 0.512, 0.459, 0.4958, 0.4685, 0.4958, 0.4685, 0.512, 0.459, 0.5366, 0.4686, 0.5206, 0.4776, 0.4486, 0.4244, 0.4736, 0.4121, 0.5642, 0.4343, 0.5461, 0.4448, 0.5461, 0.4448, 0.5642, 0.4343, 0.5884, 0.4394, 0.5705, 0.4495, 0.3383, 0.4072, 0.3676, 0.3948, 0.4736, 0.4121, 0.4486, 0.4244, 0.2785, 0.4444, 0.2962, 0.4324, 0.4081, 0.4424, 0.39, 0.4539, 0.2962, 0.4324, 0.3159, 0.42, 0.4275, 0.4306, 0.4081, 0.4424, 0.3159, 0.42, 0.3383, 0.4072, 0.4486, 0.4244, 0.4275, 0.4306, 0.5679, 0.4298, 0.6783, 0.4386, 0.6798, 0.4278, 0.5851, 0.4197, 0.5199, 0.458, 0.624, 0.4727, 0.6424, 0.462, 0.5353, 0.4489, 0.5353, 0.4489, 0.6424, 0.462, 0.661, 0.4507, 0.5513, 0.4395, 0.5513, 0.4395, 0.661, 0.4507, 0.6783, 0.4386, 0.5679, 0.4298, 0.4301, 0.417, 0.5277, 0.4353, 0.5444, 0.4252, 0.4506, 0.4049, 0.5277, 0.4353, 0.5513, 0.4395, 0.5679, 0.4298, 0.5444, 0.4252, 0.4114, 0.4288, 0.5115, 0.4451, 0.5277, 0.4353, 0.4301, 0.417, 0.5115, 0.4451, 0.5353, 0.4489, 0.5513, 0.4395, 0.5277, 0.4353, 0.3938, 0.4401, 0.4959, 0.4546, 0.5115, 0.4451, 0.4114, 0.4288, 0.4959, 0.4546, 0.5199, 0.458, 0.5353, 0.4489, 0.5115, 0.4451, 0.4506, 0.4049, 0.5444, 0.4252, 0.5618, 0.4146, 0.4746, 0.3927, 0.5444, 0.4252, 0.5679, 0.4298, 0.5851, 0.4197, 0.5618, 0.4146, 0.3447, 0.3879, 0.4506, 0.4049, 0.4746, 0.3927, 0.373, 0.3756, 0.2867, 0.4249, 0.3938, 0.4401, 0.4114, 0.4288, 0.304, 0.4129, 0.304, 0.4129, 0.4114, 0.4288, 0.4301, 0.417, 0.323, 0.4006, 0.323, 0.4006, 0.4301, 0.417, 0.4506, 0.4049, 0.3447, 0.3879, 0.3038, 0.4154, 0.304, 0.4129, 0.323, 0.4006, 0.3229, 0.4031, 0.6425, 0.4643, 0.6424, 0.462, 0.624, 0.4727, 0.6241, 0.475, 0.4746, 0.3952, 0.4746, 0.3927, 0.5618, 0.4146, 0.5618, 0.4171, 0.5618, 0.4171, 0.5618, 0.4146, 0.5851, 0.4197, 0.5852, 0.4222, 0.6799, 0.4302, 0.6798, 0.4278, 0.6783, 0.4386, 0.6783, 0.441, 0.3229, 0.4031, 0.323, 0.4006, 0.3447, 0.3879, 0.3446, 0.3904, 0.6783, 0.441, 0.6783, 0.4386, 0.661, 0.4507, 0.6611, 0.453, 0.3446, 0.3904, 0.3447, 0.3879, 0.373, 0.3756, 0.3729, 0.3781, 0.3729, 0.3781, 0.373, 0.3756, 0.4746, 0.3927, 0.4746, 0.3952, 0.6611, 0.453, 0.661, 0.4507, 0.6424, 0.462, 0.6425, 0.4643, 0.5852, 0.4222, 0.5851, 0.4197, 0.6798, 0.4278, 0.6799, 0.4302, 0.2865, 0.4273, 0.2867, 0.4249, 0.304, 0.4129, 0.3038, 0.4154, 0.2785, 0.4444, 0.2786, 0.4419, 0.2964, 0.4299, 0.2962, 0.4324, 0.5884, 0.4394, 0.5884, 0.4368, 0.6866, 0.445, 0.6867, 0.4475, 0.667, 0.4704, 0.6669, 0.468, 0.6475, 0.4793, 0.6475, 0.4817, 0.3676, 0.3948, 0.3677, 0.3921, 0.4736, 0.4095, 0.4736, 0.4121, 0.3383, 0.4072, 0.3384, 0.4046, 0.3677, 0.3921, 0.3676, 0.3948, 0.685, 0.4583, 0.6849, 0.4558, 0.6669, 0.468, 0.667, 0.4704, 0.3159, 0.42, 0.316, 0.4174, 0.3384, 0.4046, 0.3383, 0.4072, 0.6867, 0.4475, 0.6866, 0.445, 0.6849, 0.4558, 0.685, 0.4583, 0.5642, 0.4343, 0.5642, 0.4317, 0.5884, 0.4368, 0.5884, 0.4394, 0.4736, 0.4121, 0.4736, 0.4095, 0.5642, 0.4317, 0.5642, 0.4343, 0.6475, 0.4817, 0.6475, 0.4793, 0.6284, 0.4901, 0.6284, 0.4924, 0.2962, 0.4324, 0.2964, 0.4299, 0.316, 0.4174, 0.3159, 0.42, 0.2794, 0.434, 0.2865, 0.4273, 0.3038, 0.4154, 0.2971, 0.4218, 0.5882, 0.4288, 0.5852, 0.4222, 0.6799, 0.4302, 0.686, 0.437, 0.6664, 0.4603, 0.6611, 0.453, 0.6425, 0.4643, 0.6471, 0.4717, 0.3683, 0.3836, 0.3729, 0.3781, 0.4746, 0.3952, 0.4737, 0.4011, 0.339, 0.3963, 0.3446, 0.3904, 0.3729, 0.3781, 0.3683, 0.3836, 0.6844, 0.448, 0.6783, 0.441, 0.6611, 0.453, 0.6664, 0.4603, 0.3167, 0.4092, 0.3229, 0.4031, 0.3446, 0.3904, 0.339, 0.3963, 0.686, 0.437, 0.6799, 0.4302, 0.6783, 0.441, 0.6844, 0.448, 0.5641, 0.4236, 0.5618, 0.4171, 0.5852, 0.4222, 0.5882, 0.4288, 0.4737, 0.4011, 0.4746, 0.3952, 0.5618, 0.4171, 0.5641, 0.4236, 0.6471, 0.4717, 0.6425, 0.4643, 0.6241, 0.475, 0.628, 0.4826, 0.2971, 0.4218, 0.3038, 0.4154, 0.3229, 0.4031, 0.3167, 0.4092, 0.2964, 0.4299, 0.2971, 0.4218, 0.3167, 0.4092, 0.316, 0.4174, 0.6475, 0.4793, 0.6471, 0.4717, 0.628, 0.4826, 0.6284, 0.4901, 0.4736, 0.4095, 0.4737, 0.4011, 0.5641, 0.4236, 0.5642, 0.4317, 0.5642, 0.4317, 0.5641, 0.4236, 0.5882, 0.4288, 0.5884, 0.4368, 0.6866, 0.445, 0.686, 0.437, 0.6844, 0.448, 0.6849, 0.4558, 0.316, 0.4174, 0.3167, 0.4092, 0.339, 0.3963, 0.3384, 0.4046, 0.6849, 0.4558, 0.6844, 0.448, 0.6664, 0.4603, 0.6669, 0.468, 0.3384, 0.4046, 0.339, 0.3963, 0.3683, 0.3836, 0.3677, 0.3921, 0.3677, 0.3921, 0.3683, 0.3836, 0.4737, 0.4011, 0.4736, 0.4095, 0.6669, 0.468, 0.6664, 0.4603, 0.6471, 0.4717, 0.6475, 0.4793, 0.5884, 0.4368, 0.5882, 0.4288, 0.686, 0.437, 0.6866, 0.445, 0.2786, 0.4419, 0.2794, 0.434, 0.2971, 0.4218, 0.2964, 0.4299, 0.7532, 0.9367, 0.7293, 0.938, 0.7205, 0.9399, 0.7443, 0.9387, 0.7775, 0.9354, 0.7532, 0.9367, 0.7443, 0.9387, 0.7683, 0.9374, 0.8005, 0.9338, 0.7775, 0.9354, 0.7683, 0.9374, 0.7911, 0.9359, 0.7293, 0.938, 0.7047, 0.9392, 0.6961, 0.941, 0.7205, 0.9399, 0.7303, 0.9378, 0.7058, 0.939, 0.7047, 0.9392, 0.7293, 0.938, 0.8016, 0.9336, 0.7786, 0.9351, 0.7775, 0.9354, 0.8005, 0.9338, 0.7786, 0.9351, 0.7543, 0.9365, 0.7532, 0.9367, 0.7775, 0.9354, 0.7543, 0.9365, 0.7303, 0.9378, 0.7293, 0.938, 0.7532, 0.9367, 0.7292, 0.8346, 0.7504, 0.8308, 0.741, 0.8325, 0.72, 0.8363, 0.7081, 0.8382, 0.7292, 0.8346, 0.72, 0.8363, 0.699, 0.8398, 0.6862, 0.8415, 0.7081, 0.8382, 0.699, 0.8398, 0.6773, 0.8431, 0.7504, 0.8308, 0.7701, 0.8266, 0.7606, 0.8283, 0.741, 0.8325, 0.7509, 0.8307, 0.7706, 0.8265, 0.7701, 0.8266, 0.7504, 0.8308, 0.6866, 0.8414, 0.7085, 0.8381, 0.7081, 0.8382, 0.6862, 0.8415, 0.7085, 0.8381, 0.7297, 0.8345, 0.7292, 0.8346, 0.7081, 0.8382, 0.7297, 0.8345, 0.7509, 0.8307, 0.7504, 0.8308, 0.7292, 0.8346, 0.722, 0.848, 0.7402, 0.9242, 0.7168, 0.9258, 0.7007, 0.8513, 0.7433, 0.8445, 0.7638, 0.9225, 0.7402, 0.9242, 0.722, 0.848, 0.7632, 0.8406, 0.7861, 0.9206, 0.7638, 0.9225, 0.7433, 0.8445, 0.7007, 0.8513, 0.7168, 0.9258, 0.6928, 0.9273, 0.6786, 0.8544, 0.6982, 0.84, 0.7007, 0.8513, 0.6786, 0.8544, 0.6765, 0.8433, 0.7597, 0.8285, 0.7632, 0.8406, 0.7433, 0.8445, 0.7402, 0.8326, 0.7402, 0.8326, 0.7433, 0.8445, 0.722, 0.848, 0.7192, 0.8364, 0.7192, 0.8364, 0.722, 0.848, 0.7007, 0.8513, 0.6982, 0.84, 0.6105, 0.8497, 0.5837, 0.8521, 0.5939, 0.9424, 0.6227, 0.9417, 0.6658, 0.9285, 0.6928, 0.9273, 0.6955, 0.9412, 0.6682, 0.9421, 0.6015, 0.8514, 0.6007, 0.8515, 0.574, 0.8539, 0.5748, 0.8537, 0.6688, 0.942, 0.6682, 0.9421, 0.6955, 0.9412, 0.6961, 0.941, 0.5847, 0.9444, 0.5842, 0.9445, 0.6128, 0.9438, 0.6134, 0.9437, 0.6134, 0.9437, 0.6128, 0.9438, 0.6403, 0.943, 0.6409, 0.9429, 0.6409, 0.9429, 0.6403, 0.943, 0.6682, 0.9421, 0.6688, 0.942, 0.6773, 0.8431, 0.6765, 0.8433, 0.6516, 0.8462, 0.6524, 0.8461, 0.6524, 0.8461, 0.6516, 0.8462, 0.6261, 0.8489, 0.6269, 0.8488, 0.6269, 0.8488, 0.6261, 0.8489, 0.6007, 0.8515, 0.6015, 0.8514, 0.5827, 0.9317, 0.6111, 0.9307, 0.6128, 0.9438, 0.5842, 0.9445, 0.6111, 0.9307, 0.6383, 0.9297, 0.6403, 0.943, 0.6128, 0.9438, 0.6383, 0.9297, 0.6658, 0.9285, 0.6682, 0.9421, 0.6403, 0.943, 0.6866, 0.8414, 0.6616, 0.8444, 0.6783, 0.94, 0.7058, 0.939, 0.6616, 0.8444, 0.636, 0.8471, 0.6504, 0.9409, 0.6783, 0.94, 0.636, 0.8471, 0.6105, 0.8497, 0.6227, 0.9417, 0.6504, 0.9409, 0.4756, 0.503, 0.5603, 0.52, 0.5336, 0.5247, 0.4616, 0.5109, 0.5206, 0.4776, 0.6284, 0.4924, 0.6059, 0.5021, 0.5051, 0.4864, 0.5051, 0.4864, 0.6059, 0.5021, 0.5837, 0.5114, 0.4901, 0.4948, 0.4901, 0.4948, 0.5837, 0.5114, 0.5603, 0.52, 0.4756, 0.503, 0.3613, 0.4761, 0.4652, 0.4866, 0.4506, 0.5006, 0.3486, 0.4922, 0.4652, 0.4866, 0.4901, 0.4948, 0.4756, 0.503, 0.4506, 0.5006, 0.3751, 0.4652, 0.4803, 0.4777, 0.4652, 0.4866, 0.3613, 0.4761, 0.4803, 0.4777, 0.5051, 0.4864, 0.4901, 0.4948, 0.4652, 0.4866, 0.39, 0.4539, 0.4958, 0.4685, 0.4803, 0.4777, 0.3751, 0.4652, 0.4958, 0.4685, 0.5206, 0.4776, 0.5051, 0.4864, 0.4803, 0.4777, 0.3486, 0.4922, 0.4506, 0.5006, 0.4366, 0.5088, 0.3391, 0.5025, 0.4506, 0.5006, 0.4756, 0.503, 0.4616, 0.5109, 0.4366, 0.5088, 0.2481, 0.48, 0.3486, 0.4922, 0.3391, 0.5025, 0.2452, 0.4916, 0.2785, 0.4444, 0.39, 0.4539, 0.3751, 0.4652, 0.2666, 0.4567, 0.2666, 0.4567, 0.3751, 0.4652, 0.3613, 0.4761, 0.2563, 0.4685, 0.2563, 0.4685, 0.3613, 0.4761, 0.3486, 0.4922, 0.2481, 0.48, 0.4765, 0.4834, 0.4629, 0.4914, 0.5325, 0.5052, 0.5584, 0.5005, 0.5199, 0.458, 0.5049, 0.4667, 0.6023, 0.4825, 0.624, 0.4727, 0.5049, 0.4667, 0.4904, 0.4752, 0.581, 0.4918, 0.6023, 0.4825, 0.4904, 0.4752, 0.4765, 0.4834, 0.5584, 0.5005, 0.581, 0.4918, 0.3659, 0.4621, 0.3538, 0.4726, 0.4523, 0.481, 0.4663, 0.4725, 0.4663, 0.4725, 0.4523, 0.481, 0.4765, 0.4834, 0.4904, 0.4752, 0.3793, 0.4513, 0.3659, 0.4621, 0.4663, 0.4725, 0.4809, 0.4637, 0.4809, 0.4637, 0.4663, 0.4725, 0.4904, 0.4752, 0.5049, 0.4667, 0.3938, 0.4401, 0.3793, 0.4513, 0.4809, 0.4637, 0.4959, 0.4546, 0.4959, 0.4546, 0.4809, 0.4637, 0.5049, 0.4667, 0.5199, 0.458, 0.3538, 0.4726, 0.3444, 0.483, 0.4387, 0.4893, 0.4523, 0.481, 0.4523, 0.481, 0.4387, 0.4893, 0.4629, 0.4914, 0.4765, 0.4834, 0.2568, 0.4604, 0.2539, 0.4721, 0.3444, 0.483, 0.3538, 0.4726, 0.2867, 0.4249, 0.2751, 0.4371, 0.3793, 0.4513, 0.3938, 0.4401, 0.2751, 0.4371, 0.2649, 0.4489, 0.3659, 0.4621, 0.3793, 0.4513, 0.2649, 0.4489, 0.2568, 0.4604, 0.3538, 0.4726, 0.3659, 0.4621, 0.275, 0.4395, 0.2648, 0.4512, 0.2649, 0.4489, 0.2751, 0.4371, 0.6024, 0.4847, 0.6241, 0.475, 0.624, 0.4727, 0.6023, 0.4825, 0.3443, 0.4852, 0.4386, 0.4915, 0.4387, 0.4893, 0.3444, 0.483, 0.4386, 0.4915, 0.4629, 0.4935, 0.4629, 0.4914, 0.4387, 0.4893, 0.5325, 0.5074, 0.5584, 0.5027, 0.5584, 0.5005, 0.5325, 0.5052, 0.2648, 0.4512, 0.2567, 0.4627, 0.2568, 0.4604, 0.2649, 0.4489, 0.5584, 0.5027, 0.581, 0.494, 0.581, 0.4918, 0.5584, 0.5005, 0.2567, 0.4627, 0.2537, 0.4743, 0.2539, 0.4721, 0.2568, 0.4604, 0.2537, 0.4743, 0.3443, 0.4852, 0.3444, 0.483, 0.2539, 0.4721, 0.581, 0.494, 0.6024, 0.4847, 0.6023, 0.4825, 0.581, 0.4918, 0.4629, 0.4935, 0.5325, 0.5074, 0.5325, 0.5052, 0.4629, 0.4914, 0.2865, 0.4273, 0.275, 0.4395, 0.2751, 0.4371, 0.2867, 0.4249, 0.2785, 0.4444, 0.2666, 0.4567, 0.2668, 0.4542, 0.2786, 0.4419, 0.4616, 0.5109, 0.5336, 0.5247, 0.5336, 0.5225, 0.4617, 0.5086, 0.5837, 0.5114, 0.6059, 0.5021, 0.6058, 0.4998, 0.5837, 0.5091, 0.2452, 0.4916, 0.3391, 0.5025, 0.3392, 0.5002, 0.2454, 0.4893, 0.2481, 0.48, 0.2452, 0.4916, 0.2454, 0.4893, 0.2482, 0.4776, 0.5603, 0.52, 0.5837, 0.5114, 0.5837, 0.5091, 0.5603, 0.5178, 0.2563, 0.4685, 0.2481, 0.48, 0.2482, 0.4776, 0.2565, 0.466, 0.5336, 0.5247, 0.5603, 0.52, 0.5603, 0.5178, 0.5336, 0.5225, 0.4366, 0.5088, 0.4616, 0.5109, 0.4617, 0.5086, 0.4366, 0.5065, 0.3391, 0.5025, 0.4366, 0.5088, 0.4366, 0.5065, 0.3392, 0.5002, 0.6059, 0.5021, 0.6284, 0.4924, 0.6284, 0.4901, 0.6058, 0.4998, 0.2666, 0.4567, 0.2563, 0.4685, 0.2565, 0.466, 0.2668, 0.4542, 0.2794, 0.434, 0.2676, 0.4464, 0.275, 0.4395, 0.2865, 0.4273, 0.4618, 0.5014, 0.5335, 0.5155, 0.5325, 0.5074, 0.4629, 0.4935, 0.5835, 0.5019, 0.6056, 0.4925, 0.6024, 0.4847, 0.581, 0.494, 0.2462, 0.4819, 0.3397, 0.493, 0.3443, 0.4852, 0.2537, 0.4743, 0.2491, 0.4701, 0.2462, 0.4819, 0.2537, 0.4743, 0.2567, 0.4627, 0.5602, 0.5107, 0.5835, 0.5019, 0.581, 0.494, 0.5584, 0.5027, 0.2572, 0.4584, 0.2491, 0.4701, 0.2567, 0.4627, 0.2648, 0.4512, 0.5335, 0.5155, 0.5602, 0.5107, 0.5584, 0.5027, 0.5325, 0.5074, 0.4369, 0.4993, 0.4618, 0.5014, 0.4629, 0.4935, 0.4386, 0.4915, 0.3397, 0.493, 0.4369, 0.4993, 0.4386, 0.4915, 0.3443, 0.4852, 0.6056, 0.4925, 0.628, 0.4826, 0.6241, 0.475, 0.6024, 0.4847, 0.2676, 0.4464, 0.2572, 0.4584, 0.2648, 0.4512, 0.275, 0.4395, 0.2668, 0.4542, 0.2565, 0.466, 0.2572, 0.4584, 0.2676, 0.4464, 0.6058, 0.4998, 0.6284, 0.4901, 0.628, 0.4826, 0.6056, 0.4925, 0.3392, 0.5002, 0.4366, 0.5065, 0.4369, 0.4993, 0.3397, 0.493, 0.4366, 0.5065, 0.4617, 0.5086, 0.4618, 0.5014, 0.4369, 0.4993, 0.5336, 0.5225, 0.5603, 0.5178, 0.5602, 0.5107, 0.5335, 0.5155, 0.2565, 0.466, 0.2482, 0.4776, 0.2491, 0.4701, 0.2572, 0.4584, 0.5603, 0.5178, 0.5837, 0.5091, 0.5835, 0.5019, 0.5602, 0.5107, 0.2482, 0.4776, 0.2454, 0.4893, 0.2462, 0.4819, 0.2491, 0.4701, 0.2454, 0.4893, 0.3392, 0.5002, 0.3397, 0.493, 0.2462, 0.4819, 0.5837, 0.5091, 0.6058, 0.4998, 0.6056, 0.4925, 0.5835, 0.5019, 0.4617, 0.5086, 0.5336, 0.5225, 0.5335, 0.5155, 0.4618, 0.5014, 0.2786, 0.4419, 0.2668, 0.4542, 0.2676, 0.4464, 0.2794, 0.434, 0.6493, 0.9411, 0.6409, 0.9429, 0.6688, 0.942, 0.6773, 0.9402, 0.6217, 0.9419, 0.6134, 0.9437, 0.6409, 0.9429, 0.6493, 0.9411, 0.5929, 0.9427, 0.5847, 0.9444, 0.6134, 0.9437, 0.6217, 0.9419, 0.6773, 0.9402, 0.6688, 0.942, 0.6961, 0.941, 0.7047, 0.9392, 0.6783, 0.94, 0.6773, 0.9402, 0.7047, 0.9392, 0.7058, 0.939, 0.5939, 0.9424, 0.5929, 0.9427, 0.6217, 0.9419, 0.6227, 0.9417, 0.6227, 0.9417, 0.6217, 0.9419, 0.6493, 0.9411, 0.6504, 0.9409, 0.6504, 0.9409, 0.6493, 0.9411, 0.6773, 0.9402, 0.6783, 0.94, 0.6355, 0.8472, 0.6269, 0.8488, 0.6015, 0.8514, 0.61, 0.8498, 0.6612, 0.8445, 0.6524, 0.8461, 0.6269, 0.8488, 0.6355, 0.8472, 0.6862, 0.8415, 0.6773, 0.8431, 0.6524, 0.8461, 0.6612, 0.8445, 0.61, 0.8498, 0.6015, 0.8514, 0.5748, 0.8537, 0.5832, 0.8522, 0.6105, 0.8497, 0.61, 0.8498, 0.5832, 0.8522, 0.5837, 0.8521, 0.6866, 0.8414, 0.6862, 0.8415, 0.6612, 0.8445, 0.6616, 0.8444, 0.6616, 0.8444, 0.6612, 0.8445, 0.6355, 0.8472, 0.636, 0.8471, 0.636, 0.8471, 0.6355, 0.8472, 0.61, 0.8498, 0.6105, 0.8497, 0.6277, 0.8597, 0.6535, 0.8571, 0.6658, 0.9285, 0.6383, 0.9297, 0.6021, 0.862, 0.6277, 0.8597, 0.6383, 0.9297, 0.6111, 0.9307, 0.5752, 0.8642, 0.6021, 0.862, 0.6111, 0.9307, 0.5827, 0.9317, 0.6535, 0.8571, 0.6786, 0.8544, 0.6928, 0.9273, 0.6658, 0.9285, 0.6516, 0.8462, 0.6765, 0.8433, 0.6786, 0.8544, 0.6535, 0.8571, 0.574, 0.8539, 0.6007, 0.8515, 0.6021, 0.862, 0.5752, 0.8642, 0.6007, 0.8515, 0.6261, 0.8489, 0.6277, 0.8597, 0.6021, 0.862, 0.6261, 0.8489, 0.6516, 0.8462, 0.6535, 0.8571, 0.6277, 0.8597, 0.3746, 0.2445, 0.3651, 0.2406, 0.3706, 0.4079, 0.3762, 0.4097, 0.3967, 0.2414, 0.3907, 0.05109, 0.3856, 0.05352, 0.3876, 0.2448, 0.3651, 0.2406, 0.3647, 0.2354, 0.3704, 0.4055, 0.3706, 0.4079, 0.3871, 0.2322, 0.3853, 0.04492, 0.3906, 0.04754, 0.3966, 0.2362, 0.3738, 0.2319, 0.378, 0.04476, 0.3853, 0.04492, 0.3871, 0.2322, 0.3871, 0.2322, 0.3966, 0.2362, 0.3892, 0.4059, 0.3836, 0.4041, 0.3647, 0.2354, 0.3729, 0.04713, 0.378, 0.04476, 0.3738, 0.2319, 0.3906, 0.04754, 0.3907, 0.05109, 0.3967, 0.2414, 0.3966, 0.2362, 0.6568, 0.6705, 0.6635, 0.6685, 0.7035, 0.843, 0.7002, 0.844, 0.6557, 0.6775, 0.611, 0.4848, 0.6085, 0.4842, 0.6514, 0.6769, 0.6518, 0.674, 0.6568, 0.6705, 0.7002, 0.844, 0.6977, 0.8456, 0.6678, 0.6692, 0.6673, 0.6721, 0.7053, 0.8443, 0.7056, 0.8431, 0.655, 0.4501, 0.664, 0.4503, 0.8105, 0.9746, 0.8004, 0.9772, 0.6673, 0.6721, 0.6623, 0.6755, 0.7028, 0.8458, 0.7053, 0.8443, 0.6623, 0.6755, 0.6147, 0.4838, 0.611, 0.4848, 0.6557, 0.6775, 0.6514, 0.6769, 0.6085, 0.4842, 0.6087, 0.4824, 0.6518, 0.674, 0.6623, 0.6755, 0.6557, 0.6775, 0.6995, 0.8469, 0.7028, 0.8458, 0.6254, 0.4522, 0.6325, 0.4523, 0.6492, 0.3004, 0.6371, 0.3001, 0.6309, 0.2922, 0.6295, 0.2967, 0.6531, 0.1233, 0.6539, 0.1202, 0.6528, 0.4564, 0.6472, 0.4544, 0.797, 0.9788, 0.8055, 0.9768, 0.6325, 0.4523, 0.6382, 0.451, 0.6589, 0.2975, 0.6492, 0.3004, 0.6528, 0.2895, 0.6405, 0.2893, 0.6593, 0.1181, 0.6661, 0.1184, 0.6604, 0.2929, 0.6528, 0.2895, 0.6661, 0.1184, 0.6702, 0.1208, 0.6345, 0.4473, 0.6273, 0.4472, 0.6405, 0.2893, 0.6528, 0.2895, 0.6589, 0.2975, 0.6604, 0.2929, 0.6702, 0.1208, 0.6694, 0.1238, 0.6405, 0.2893, 0.6309, 0.2922, 0.6539, 0.1202, 0.6593, 0.1181, 0.3738, 0.2319, 0.3871, 0.2322, 0.3836, 0.4041, 0.3758, 0.4039, 0.3746, 0.2445, 0.3784, 0.05331, 0.3731, 0.05066, 0.3651, 0.2406, 0.3647, 0.2354, 0.3738, 0.2319, 0.3758, 0.4039, 0.3704, 0.4055, 0.3966, 0.2362, 0.3967, 0.2414, 0.3893, 0.4083, 0.3892, 0.4059, 0.3967, 0.2414, 0.3876, 0.2448, 0.3839, 0.4099, 0.3893, 0.4083, 0.3876, 0.2448, 0.3856, 0.05352, 0.3784, 0.05331, 0.3746, 0.2445, 0.3651, 0.2406, 0.3731, 0.05066, 0.3729, 0.04713, 0.3647, 0.2354, 0.3876, 0.2448, 0.3746, 0.2445, 0.3762, 0.4097, 0.3839, 0.4099, 0.8155, 0.9742, 0.8098, 0.9819, 0.8212, 0.9724, 0.5976, 0.6886, 0.6029, 0.6895, 0.565, 0.5054, 0.5621, 0.5052, 0.664, 0.4503, 0.6696, 0.4522, 0.8191, 0.9726, 0.8105, 0.9746, 0.6391, 0.4489, 0.6345, 0.4473, 0.6528, 0.2895, 0.6604, 0.2929, 0.6371, 0.3001, 0.6492, 0.3004, 0.664, 0.1258, 0.6573, 0.1256, 0.6382, 0.451, 0.6391, 0.4489, 0.6604, 0.2929, 0.6589, 0.2975, 0.6273, 0.4472, 0.6216, 0.4485, 0.6309, 0.2922, 0.6405, 0.2893, 0.6309, 0.2922, 0.6216, 0.4485, 0.6208, 0.4506, 0.6295, 0.2967, 0.6295, 0.2967, 0.6371, 0.3001, 0.6573, 0.1256, 0.6531, 0.1233, 0.6492, 0.3004, 0.6589, 0.2975, 0.6694, 0.1238, 0.664, 0.1258, 0.6208, 0.4506, 0.6254, 0.4522, 0.6371, 0.3001, 0.6295, 0.2967, 0.8105, 0.9746, 0.8191, 0.9726, 0.8098, 0.9819, 0.6029, 0.6895, 0.6299, 0.8532, 0.6304, 0.8543, 0.6039, 0.6911, 0.6637, 0.8485, 0.6665, 0.8493, 0.6377, 0.6809, 0.6321, 0.6799, 0.6039, 0.6911, 0.6, 0.6923, 0.5632, 0.5062, 0.5654, 0.5058, 0.6304, 0.8543, 0.6285, 0.8551, 0.6, 0.6923, 0.6039, 0.6911, 0.6253, 0.8552, 0.6226, 0.8545, 0.5881, 0.6915, 0.5934, 0.6925, 0.6, 0.6923, 0.5934, 0.6925, 0.5595, 0.5063, 0.5632, 0.5062, 0.5881, 0.6915, 0.5871, 0.6899, 0.5562, 0.5057, 0.5566, 0.5061, 0.6226, 0.8545, 0.6221, 0.8534, 0.5871, 0.6899, 0.5881, 0.6915, 0.624, 0.8525, 0.6272, 0.8525, 0.5976, 0.6886, 0.5911, 0.6887, 0.5871, 0.6899, 0.5911, 0.6887, 0.5584, 0.5053, 0.5562, 0.5057, 0.6272, 0.8525, 0.6299, 0.8532, 0.6029, 0.6895, 0.5976, 0.6886, 0.8155, 0.9742, 0.6616, 0.4565, 0.6528, 0.4564, 0.8055, 0.9768, 0.6481, 0.4518, 0.655, 0.4501, 0.8004, 0.9772, 0.7948, 0.979, 0.8191, 0.9726, 0.6696, 0.4522, 0.6685, 0.4548, 0.8212, 0.9724, 0.8155, 0.9742, 0.8055, 0.9768, 0.8098, 0.9819, 0.6685, 0.4548, 0.6616, 0.4565, 0.8155, 0.9742, 0.8212, 0.9724, 0.797, 0.9788, 0.7948, 0.979, 0.8098, 0.9819, 0.5349, 0.5105, 0.5412, 0.5092, 0.5935, 0.9797, 0.5852, 0.9799, 0.5911, 0.6887, 0.5976, 0.6886, 0.5621, 0.5052, 0.5584, 0.5053, 0.6221, 0.8534, 0.624, 0.8525, 0.5911, 0.6887, 0.5871, 0.6899, 0.6029, 0.6895, 0.6039, 0.6911, 0.5654, 0.5058, 0.565, 0.5054, 0.5934, 0.6925, 0.5881, 0.6915, 0.5566, 0.5061, 0.5595, 0.5063, 0.6285, 0.8551, 0.6253, 0.8552, 0.5934, 0.6925, 0.6, 0.6923, 0.8055, 0.9768, 0.797, 0.9788, 0.8098, 0.9819, 0.8191, 0.9726, 0.8212, 0.9724, 0.8098, 0.9819, 0.6972, 0.6584, 0.6966, 0.6614, 0.7371, 0.8392, 0.7375, 0.838, 0.6321, 0.6799, 0.6377, 0.6809, 0.5974, 0.4917, 0.5944, 0.4916, 0.6225, 0.6828, 0.6214, 0.6812, 0.5884, 0.4921, 0.5889, 0.4925, 0.6604, 0.8486, 0.6637, 0.8485, 0.6321, 0.6799, 0.6254, 0.6801, 0.6928, 0.6577, 0.6416, 0.4628, 0.6441, 0.4634, 0.6972, 0.6584, 0.2977, 0.4749, 0.3023, 0.4737, 0.3007, 0.3335, 0.2931, 0.3362, 0.6652, 0.8512, 0.6619, 0.8513, 0.6281, 0.6839, 0.6349, 0.6837, 0.6254, 0.6801, 0.6321, 0.6799, 0.5944, 0.4916, 0.5907, 0.4917, 0.2966, 0.4703, 0.2897, 0.4702, 0.2796, 0.3262, 0.2912, 0.3264, 0.2816, 0.3359, 0.2931, 0.3362, 0.2821, 0.1799, 0.2758, 0.1798, 0.2908, 0.4747, 0.2977, 0.4749, 0.2931, 0.3362, 0.2816, 0.3359, 0.6214, 0.6812, 0.6254, 0.6801, 0.5907, 0.4917, 0.5884, 0.4921, 0.2721, 0.3289, 0.2729, 0.3329, 0.271, 0.1778, 0.2705, 0.175, 0.2931, 0.3362, 0.3007, 0.3335, 0.2862, 0.178, 0.2821, 0.1799, 0.6585, 0.8495, 0.6604, 0.8486, 0.6254, 0.6801, 0.6214, 0.6812, 0.6591, 0.8506, 0.6585, 0.8495, 0.6214, 0.6812, 0.6225, 0.6828, 0.6281, 0.6839, 0.6225, 0.6828, 0.5889, 0.4925, 0.592, 0.4926, 0.6619, 0.8513, 0.6591, 0.8506, 0.6225, 0.6828, 0.6281, 0.6839, 0.5247, 0.3683, 0.5254, 0.3646, 0.5278, 0.4988, 0.5274, 0.5005, 0.6349, 0.6837, 0.6281, 0.6839, 0.592, 0.4926, 0.5957, 0.4925, 0.6388, 0.6825, 0.6349, 0.6837, 0.5957, 0.4925, 0.598, 0.4922, 0.6671, 0.8504, 0.6652, 0.8512, 0.6349, 0.6837, 0.6388, 0.6825, 0.6377, 0.6809, 0.6388, 0.6825, 0.598, 0.4922, 0.5974, 0.4917, 0.6377, 0.6809, 0.6665, 0.8493, 0.6671, 0.8504, 0.6388, 0.6825, 0.5446, 0.3625, 0.5518, 0.3653, 0.5436, 0.4991, 0.5393, 0.4978, 0.5412, 0.5092, 0.5493, 0.5094, 0.6011, 0.978, 0.5935, 0.9797, 0.5394, 0.5141, 0.5343, 0.5125, 0.581, 0.9785, 0.5834, 0.9764, 0.532, 0.371, 0.5378, 0.2249, 0.5338, 0.223, 0.5247, 0.3683, 0.532, 0.371, 0.5247, 0.3683, 0.5274, 0.5005, 0.5318, 0.5018, 0.2729, 0.3329, 0.2816, 0.3359, 0.2758, 0.1798, 0.271, 0.1778, 0.5511, 0.3689, 0.5482, 0.2234, 0.5437, 0.225, 0.5428, 0.3712, 0.5338, 0.223, 0.5342, 0.2205, 0.5254, 0.3646, 0.5247, 0.3683, 0.2857, 0.4733, 0.2908, 0.4747, 0.2816, 0.3359, 0.2729, 0.3329, 0.2852, 0.4714, 0.2857, 0.4733, 0.2729, 0.3329, 0.2721, 0.3289, 0.2796, 0.3262, 0.2721, 0.3289, 0.2705, 0.175, 0.2746, 0.1731, 0.2897, 0.4702, 0.2852, 0.4714, 0.2721, 0.3289, 0.2796, 0.3262, 0.2912, 0.3264, 0.2796, 0.3262, 0.2746, 0.1731, 0.281, 0.1732, 0.2999, 0.3295, 0.2912, 0.3264, 0.281, 0.1732, 0.2858, 0.1753, 0.3018, 0.4718, 0.2966, 0.4703, 0.2912, 0.3264, 0.2999, 0.3295, 0.3007, 0.3335, 0.2999, 0.3295, 0.2858, 0.1753, 0.2862, 0.178, 0.3007, 0.3335, 0.3023, 0.4737, 0.3018, 0.4718, 0.2999, 0.3295, 0.6034, 0.9759, 0.5991, 0.9745, 0.5927, 0.9822, 0.5475, 0.5143, 0.5394, 0.5141, 0.5834, 0.9764, 0.5909, 0.9747, 0.5428, 0.3712, 0.5437, 0.225, 0.5378, 0.2249, 0.532, 0.371, 0.5428, 0.3712, 0.532, 0.371, 0.5318, 0.5018, 0.5383, 0.5019, 0.5511, 0.3689, 0.5428, 0.3712, 0.5383, 0.5019, 0.5432, 0.5008, 0.5518, 0.3653, 0.5486, 0.2209, 0.5482, 0.2234, 0.5511, 0.3689, 0.5518, 0.3653, 0.5511, 0.3689, 0.5432, 0.5008, 0.5436, 0.4991, 0.5446, 0.3625, 0.5447, 0.219, 0.5486, 0.2209, 0.5518, 0.3653, 0.5336, 0.3622, 0.5387, 0.2189, 0.5447, 0.219, 0.5446, 0.3625, 0.5336, 0.3622, 0.5446, 0.3625, 0.5393, 0.4978, 0.5327, 0.4977, 0.5254, 0.3646, 0.5342, 0.2205, 0.5387, 0.2189, 0.5336, 0.3622, 0.5254, 0.3646, 0.5336, 0.3622, 0.5327, 0.4977, 0.5278, 0.4988, 0.6914, 0.665, 0.6846, 0.667, 0.7311, 0.8419, 0.7345, 0.8409, 0.6846, 0.667, 0.6802, 0.6664, 0.729, 0.8418, 0.7311, 0.8419, 0.6802, 0.6664, 0.6808, 0.6634, 0.7294, 0.8406, 0.729, 0.8418, 0.6808, 0.6634, 0.686, 0.6597, 0.732, 0.839, 0.7294, 0.8406, 0.6928, 0.6577, 0.6972, 0.6584, 0.7375, 0.838, 0.7354, 0.8379, 0.686, 0.6597, 0.6928, 0.6577, 0.7354, 0.8379, 0.732, 0.839, 0.5909, 0.9747, 0.5834, 0.9764, 0.5927, 0.9822, 0.5544, 0.5109, 0.6034, 0.9759, 0.6011, 0.978, 0.5493, 0.5094, 0.5343, 0.5125, 0.5349, 0.5105, 0.5852, 0.9799, 0.581, 0.9785, 0.5475, 0.5143, 0.5909, 0.9747, 0.5991, 0.9745, 0.5537, 0.513, 0.6011, 0.978, 0.6034, 0.9759, 0.5927, 0.9822, 0.5544, 0.5109, 0.5537, 0.513, 0.5991, 0.9745, 0.6034, 0.9759, 0.686, 0.6597, 0.6378, 0.4639, 0.6416, 0.4628, 0.6928, 0.6577, 0.6802, 0.6664, 0.6347, 0.4679, 0.635, 0.466, 0.6808, 0.6634, 0.6914, 0.665, 0.641, 0.4675, 0.6372, 0.4686, 0.6846, 0.667, 0.6966, 0.6614, 0.6438, 0.4653, 0.641, 0.4675, 0.6914, 0.665, 0.6808, 0.6634, 0.635, 0.466, 0.6378, 0.4639, 0.686, 0.6597, 0.6846, 0.667, 0.6372, 0.4686, 0.6347, 0.4679, 0.6802, 0.6664, 0.5991, 0.9745, 0.5909, 0.9747, 0.5927, 0.9822, 0.5852, 0.9799, 0.5935, 0.9797, 0.5927, 0.9822, 0.5935, 0.9797, 0.6011, 0.978, 0.5927, 0.9822, 0.5834, 0.9764, 0.581, 0.9785, 0.5927, 0.9822, 0.581, 0.9785, 0.5852, 0.9799, 0.5927, 0.9822, 0.7948, 0.979, 0.8004, 0.9772, 0.8098, 0.9819, 0.8004, 0.9772, 0.8105, 0.9746, 0.8098, 0.9819, 0.6441, 0.4634, 0.6438, 0.4653, 0.6966, 0.6614, 0.6972, 0.6584, 0.6966, 0.6614, 0.6914, 0.665, 0.7345, 0.8409, 0.7371, 0.8392, 0.6673, 0.6721, 0.6174, 0.4817, 0.6147, 0.4838, 0.6623, 0.6755, 0.6514, 0.6769, 0.6518, 0.674, 0.6977, 0.8456, 0.6974, 0.8468, 0.6635, 0.6685, 0.6151, 0.4793, 0.6176, 0.4798, 0.6678, 0.6692, 0.6568, 0.6705, 0.6115, 0.4803, 0.6151, 0.4793, 0.6635, 0.6685, 0.6557, 0.6775, 0.6514, 0.6769, 0.6974, 0.8468, 0.6995, 0.8469, 0.6635, 0.6685, 0.6678, 0.6692, 0.7056, 0.8431, 0.7035, 0.843, 0.6518, 0.674, 0.6087, 0.4824, 0.6115, 0.4803, 0.6568, 0.6705, 0.6176, 0.4798, 0.6174, 0.4817, 0.6673, 0.6721, 0.6678, 0.6692, 0.3906, 0.04754, 0.3853, 0.04492, 0.378, 0.04476, 0.3729, 0.04713, 0.3731, 0.05066, 0.3784, 0.05331, 0.3856, 0.05352, 0.3907, 0.05109, 0.6593, 0.1181, 0.6539, 0.1202, 0.6531, 0.1233, 0.6573, 0.1256, 0.664, 0.1258, 0.6694, 0.1238, 0.6702, 0.1208, 0.6661, 0.1184, 0.2821, 0.1799, 0.2862, 0.178, 0.2858, 0.1753, 0.281, 0.1732, 0.2746, 0.1731, 0.2705, 0.175, 0.271, 0.1778, 0.2758, 0.1798, 0.5338, 0.223, 0.5378, 0.2249, 0.5437, 0.225, 0.5482, 0.2234, 0.5486, 0.2209, 0.5447, 0.219, 0.5387, 0.2189, 0.5342, 0.2205, 0.6472, 0.4544, 0.6481, 0.4518, 0.7948, 0.979, 0.797, 0.9788])
me_plane.materials.append(mat_chair_texture)
me_plane.use_remesh_fix_poles = True
me_plane.use_remesh_preserve_attributes = False
me_plane.use_mirror_vertex_groups = False
me_plane.update()
me_plane.normals_split_custom_set([tuple(v) for v in zip(*[iter([0.07899, 0.5572, -0.8266, 0.1192, 0.8278, 0.5482, 0.1328, 0.7726, 0.6209, 0.0903, 0.5268, -0.8452, -0.06862, -0.9782, 0.1958, -0.03822, -0.5513, 0.8334, 6.701e-07, -0.5445, 0.8388, 9.497e-09, -0.9809, 0.1944, -0.02768, -0.1858, -0.9822, -0.03321, -0.1857, -0.982, -0.1546, -0.8676, -0.4726, -0.121, -0.8196, -0.56, 0.0128, 0.1859, 0.9825, 3.18e-07, 0.1859, 0.9826, 6.701e-07, -0.5445, 0.8388, -0.03822, -0.5513, 0.8334, 0.03111, 0.1859, 0.9821, 0.02593, 0.1859, 0.9822, -0.07625, -0.5399, 0.8382, -0.0943, -0.5603, 0.8229, 0.02593, 0.1859, 0.9822, 0.01867, 0.1859, 0.9824, -0.05577, -0.5509, 0.8327, -0.07625, -0.5399, 0.8382, 0.01867, 0.1859, 0.9824, 0.0128, 0.1859, 0.9825, -0.03822, -0.5513, 0.8334, -0.05577, -0.5509, 0.8327, -2.892e-07, -0.1859, -0.9826, -0.01367, -0.1858, -0.9825, -0.06031, -0.8239, -0.5635, -5.328e-07, -0.8211, -0.5708, -0.01367, -0.1858, -0.9825, -0.01993, -0.1858, -0.9824, -0.08796, -0.8241, -0.5595, -0.06031, -0.8239, -0.5635, -0.01993, -0.1858, -0.9824, -0.02768, -0.1858, -0.9822, -0.121, -0.8196, -0.56, -0.08796, -0.8241, -0.5595, -0.1642, -0.9637, 0.2106, -0.0943, -0.5603, 0.8229, -0.07625, -0.5399, 0.8382, -0.1376, -0.9688, 0.2063, -0.1376, -0.9688, 0.2063, -0.07625, -0.5399, 0.8382, -0.05577, -0.5509, 0.8327, -0.09975, -0.9748, 0.1996, -0.09975, -0.9748, 0.1996, -0.05577, -0.5509, 0.8327, -0.03822, -0.5513, 0.8334, -0.06862, -0.9782, 0.1958, -4.383e-07, 0.5753, -0.8179, -1.03e-08, 0.8352, 0.5499, 0.05879, 0.8299, 0.5548, 0.03973, 0.5642, -0.8247, 0.03973, 0.5642, -0.8247, 0.05879, 0.8299, 0.5548, 0.08557, 0.8276, 0.5548, 0.05725, 0.5578, -0.828, 0.05725, 0.5578, -0.828, 0.08557, 0.8276, 0.5548, 0.1192, 0.8278, 0.5482, 0.07899, 0.5572, -0.8266, -0.02077, -0.03018, 0.9993, 0.6637, -0.01277, 0.7479, 0.7256, 0.3465, 0.5945, 0.2247, 0.7087, 0.6688, 2.69e-08, -0.104, 0.9946, 1.629e-08, -0.104, 0.9946, 0.0449, 0.7073, 0.7055, 3.759e-08, 0.7193, 0.6947, 1.629e-08, -0.104, 0.9946, -0.01846, -0.0813, 0.9965, 0.07005, 0.7098, 0.7009, 0.0449, 0.7073, 0.7055, -0.01846, -0.0813, 0.9965, -0.02077, -0.03018, 0.9993, 0.2247, 0.7087, 0.6688, 0.07005, 0.7098, 0.7009, -0.05453, 0.01445, 0.9984, -0.04966, 0.001742, 0.9988, -0.0568, -0.03129, 0.9979, -0.05321, -0.08331, 0.9951, -0.05321, -0.08331, 0.9951, -0.0568, -0.03129, 0.9979, -0.02077, -0.03018, 0.9993, -0.01846, -0.0813, 0.9965, -0.001388, 0.02591, 0.9997, -0.05453, 0.01445, 0.9984, -0.05321, -0.08331, 0.9951, 0.0, -0.104, 0.9946, 0.0, -0.104, 0.9946, -0.05321, -0.08331, 0.9951, -0.01846, -0.0813, 0.9965, 1.629e-08, -0.104, 0.9946, -3.459e-08, 0.02614, 0.9997, -0.001388, 0.02591, 0.9997, 0.0, -0.104, 0.9946, 0.0, -0.104, 0.9946, 0.0, -0.104, 0.9946, 0.0, -0.104, 0.9946, 1.629e-08, -0.104, 0.9946, 2.69e-08, -0.104, 0.9946, -0.04966, 0.001742, 0.9988, 0.7213, 0.09321, 0.6863, 0.6866, 0.1311, 0.7151, -0.0568, -0.03129, 0.9979, -0.0568, -0.03129, 0.9979, 0.6866, 0.1311, 0.7151, 0.6637, -0.01277, 0.7479, -0.02077, -0.03018, 0.9993, 0.1042, -0.7061, 0.7004, 0.6438, -0.4885, 0.589, 0.7213, 0.09321, 0.6863, -0.04966, 0.001742, 0.9988, -4.917e-08, -0.7027, 0.7115, 0.04923, -0.6894, 0.7227, -0.001388, 0.02591, 0.9997, -3.459e-08, 0.02614, 0.9997, 0.04923, -0.6894, 0.7227, 0.04917, -0.6955, 0.7169, -0.05453, 0.01445, 0.9984, -0.001388, 0.02591, 0.9997, 0.04917, -0.6955, 0.7169, 0.1042, -0.7061, 0.7004, -0.04966, 0.001742, 0.9988, -0.05453, 0.01445, 0.9984, 0.0, 0.0, -1.0, 0.2247, 0.7087, -0.6688, 0.7256, 0.3465, -0.5945, 0.6637, -0.01277, -0.7479, -6.954e-08, 0.0, -1.0, -9.74e-08, 0.7193, -0.6947, 0.0449, 0.7073, -0.7055, 0.0, 0.0, -1.0, 0.0, 0.0, -1.0, 0.0449, 0.7073, -0.7055, 0.07005, 0.7098, -0.7009, 0.0, 0.0, -1.0, 0.0, 0.0, -1.0, 0.07005, 0.7098, -0.7009, 0.2247, 0.7087, -0.6688, 0.0, 0.0, -1.0, 2.115e-07, 0.0, -1.0, 2.352e-07, 0.0, -1.0, 0.0, 0.0, -1.0, 2.289e-07, 0.0, -1.0, 2.352e-07, 0.0, -1.0, 0.0, 0.0, -1.0, 0.0, 0.0, -1.0, 0.0, 0.0, -1.0, 2.363e-08, 0.0, -1.0, 2.131e-07, 0.0, -1.0, 2.352e-07, 0.0, -1.0, 2.115e-07, 0.0, -1.0, 2.131e-07, 0.0, -1.0, 0.0, 0.0, -1.0, 0.0, 0.0, -1.0, 2.352e-07, 0.0, -1.0, -9.452e-08, 0.0, -1.0, 0.0, 0.0, -1.0, 2.131e-07, 0.0, -1.0, 2.363e-08, 0.0, -1.0, 0.0, 0.0, -1.0, -6.954e-08, 0.0, -1.0, 0.0, 0.0, -1.0, 2.131e-07, 0.0, -1.0, 2.289e-07, 0.0, -1.0, 0.0, 0.0, -1.0, 0.6866, 0.1311, -0.7151, 0.7213, 0.09321, -0.6863, 0.0, 0.0, -1.0, 0.0, 0.0, -1.0, 0.6637, -0.01277, -0.7479, 0.6866, 0.1311, -0.7151, 0.1291, -0.7082, -0.6941, 2.289e-07, 0.0, -1.0, 0.7213, 0.09321, -0.6863, 0.6438, -0.4885, -0.589, -1.283e-07, -0.72, -0.694, -9.452e-08, 0.0, -1.0, 2.363e-08, 0.0, -1.0, 0.04987, -0.7078, -0.7047, 0.04987, -0.7078, -0.7047, 2.363e-08, 0.0, -1.0, 2.115e-07, 0.0, -1.0, 0.07188, -0.7079, -0.7026, 0.07188, -0.7079, -0.7026, 2.115e-07, 0.0, -1.0, 2.289e-07, 0.0, -1.0, 0.1291, -0.7082, -0.6941, 0.06547, -0.9324, -0.3555, 0.04987, -0.7078, -0.7047, 0.07188, -0.7079, -0.7026, 0.09335, -0.9291, -0.3578, 0.0609, 0.963, -0.2626, 0.0449, 0.7073, -0.7055, -9.74e-08, 0.7193, -0.6947, -3.902e-08, 0.9643, -0.2647, 0.952, 0.1343, -0.2752, 0.7213, 0.09321, -0.6863, 0.6866, 0.1311, -0.7151, 0.9492, 0.1802, -0.2578, 0.9492, 0.1802, -0.2578, 0.6866, 0.1311, -0.7151, 0.6637, -0.01277, -0.7479, 0.9682, -0.0141, -0.2499, 0.8523, 0.3705, -0.3692, 0.7256, 0.3465, -0.5945, 0.2247, 0.7087, -0.6688, 0.274, 0.9143, -0.2983, 0.09335, -0.9291, -0.3578, 0.07188, -0.7079, -0.7026, 0.1291, -0.7082, -0.6941, 0.1628, -0.9157, -0.3673, 0.274, 0.9143, -0.2983, 0.2247, 0.7087, -0.6688, 0.07005, 0.7098, -0.7009, 0.0927, 0.9594, -0.2664, 0.1628, -0.9157, -0.3673, 0.1291, -0.7082, -0.6941, 0.6438, -0.4885, -0.589, 0.7373, -0.5001, -0.4542, 0.7373, -0.5001, -0.4542, 0.6438, -0.4885, -0.589, 0.7213, 0.09321, -0.6863, 0.952, 0.1343, -0.2752, 0.0927, 0.9594, -0.2664, 0.07005, 0.7098, -0.7009, 0.0449, 0.7073, -0.7055, 0.0609, 0.963, -0.2626, 0.9682, -0.0141, -0.2499, 0.6637, -0.01277, -0.7479, 0.7256, 0.3465, -0.5945, 0.8523, 0.3705, -0.3692, 4.39e-08, -0.9332, -0.3594, -1.283e-07, -0.72, -0.694, 0.04987, -0.7078, -0.7047, 0.06547, -0.9324, -0.3555, -4.917e-08, -0.7027, 0.7115, 2.14e-08, -0.9999, -0.01481, 0.0703, -0.9974, -0.01481, 0.04923, -0.6894, 0.7227, 0.6637, -0.01277, 0.7479, 0.9998, -0.01945, -0.009538, 0.9019, 0.4318, -0.01309, 0.7256, 0.3465, 0.5945, 0.07005, 0.7098, 0.7009, 0.09829, 0.9951, -0.009966, 0.06336, 0.9979, -0.009812, 0.0449, 0.7073, 0.7055, 0.6438, -0.4885, 0.589, 0.7956, -0.6055, -0.01719, 0.9918, 0.1277, -0.01041, 0.7213, 0.09321, 0.6863, 0.1042, -0.7061, 0.7004, 0.1796, -0.9836, -0.01538, 0.7956, -0.6055, -0.01719, 0.6438, -0.4885, 0.589, 0.2247, 0.7087, 0.6688, 0.3029, 0.953, -0.01127, 0.09829, 0.9951, -0.009966, 0.07005, 0.7098, 0.7009, 0.04917, -0.6955, 0.7169, 0.1011, -0.9948, -0.01492, 0.1796, -0.9836, -0.01538, 0.1042, -0.7061, 0.7004, 0.7256, 0.3465, 0.5945, 0.9019, 0.4318, -0.01309, 0.3029, 0.953, -0.01127, 0.2247, 0.7087, 0.6688, 0.6866, 0.1311, 0.7151, 0.9822, 0.1875, -0.009669, 0.9998, -0.01945, -0.009538, 0.6637, -0.01277, 0.7479, 0.7213, 0.09321, 0.6863, 0.9918, 0.1277, -0.01041, 0.9822, 0.1875, -0.009669, 0.6866, 0.1311, 0.7151, 0.0449, 0.7073, 0.7055, 0.06336, 0.9979, -0.009812, 1.188e-09, 1.0, -0.009808, 3.759e-08, 0.7193, 0.6947, 0.04923, -0.6894, 0.7227, 0.0703, -0.9974, -0.01481, 0.1011, -0.9948, -0.01492, 0.04917, -0.6955, 0.7169, 6.648e-08, -0.9313, -0.3643, 4.39e-08, -0.9332, -0.3594, 0.06547, -0.9324, -0.3555, 0.06557, -0.9276, -0.3678, 0.962, -0.02389, -0.272, 0.9682, -0.0141, -0.2499, 0.8523, 0.3705, -0.3692, 0.8536, 0.4203, -0.3077, 0.09622, 0.9568, -0.2745, 0.0927, 0.9594, -0.2664, 0.0609, 0.963, -0.2626, 0.0612, 0.9605, -0.2715, 0.7356, -0.5733, -0.3607, 0.7373, -0.5001, -0.4542, 0.952, 0.1343, -0.2752, 0.952, 0.1137, -0.2843, 0.1697, -0.9117, -0.3742, 0.1628, -0.9157, -0.3673, 0.7373, -0.5001, -0.4542, 0.7356, -0.5733, -0.3607, 0.2991, 0.9068, -0.2971, 0.274, 0.9143, -0.2983, 0.0927, 0.9594, -0.2664, 0.09622, 0.9568, -0.2745, 0.09478, -0.9246, -0.369, 0.09335, -0.9291, -0.3578, 0.1628, -0.9157, -0.3673, 0.1697, -0.9117, -0.3742, 0.8536, 0.4203, -0.3077, 0.8523, 0.3705, -0.3692, 0.274, 0.9143, -0.2983, 0.2991, 0.9068, -0.2971, 0.9456, 0.1815, -0.2699, 0.9492, 0.1802, -0.2578, 0.9682, -0.0141, -0.2499, 0.962, -0.02389, -0.272, 0.952, 0.1137, -0.2843, 0.952, 0.1343, -0.2752, 0.9492, 0.1802, -0.2578, 0.9456, 0.1815, -0.2699, 0.0612, 0.9605, -0.2715, 0.0609, 0.963, -0.2626, -3.902e-08, 0.9643, -0.2647, -3.467e-08, 0.963, -0.2694, 0.06557, -0.9276, -0.3678, 0.06547, -0.9324, -0.3555, 0.09335, -0.9291, -0.3578, 0.09478, -0.9246, -0.369, 0.0703, -0.9974, -0.01481, 0.06557, -0.9276, -0.3678, 0.09478, -0.9246, -0.369, 0.1011, -0.9948, -0.01492, 0.06336, 0.9979, -0.009812, 0.0612, 0.9605, -0.2715, -3.467e-08, 0.963, -0.2694, 1.188e-09, 1.0, -0.009808, 0.9918, 0.1277, -0.01041, 0.952, 0.1137, -0.2843, 0.9456, 0.1815, -0.2699, 0.9822, 0.1875, -0.009669, 0.9822, 0.1875, -0.009669, 0.9456, 0.1815, -0.2699, 0.962, -0.02389, -0.272, 0.9998, -0.01945, -0.009538, 0.9019, 0.4318, -0.01309, 0.8536, 0.4203, -0.3077, 0.2991, 0.9068, -0.2971, 0.3029, 0.953, -0.01127, 0.1011, -0.9948, -0.01492, 0.09478, -0.9246, -0.369, 0.1697, -0.9117, -0.3742, 0.1796, -0.9836, -0.01538, 0.3029, 0.953, -0.01127, 0.2991, 0.9068, -0.2971, 0.09622, 0.9568, -0.2745, 0.09829, 0.9951, -0.009966, 0.1796, -0.9836, -0.01538, 0.1697, -0.9117, -0.3742, 0.7356, -0.5733, -0.3607, 0.7956, -0.6055, -0.01719, 0.7956, -0.6055, -0.01719, 0.7356, -0.5733, -0.3607, 0.952, 0.1137, -0.2843, 0.9918, 0.1277, -0.01041, 0.09829, 0.9951, -0.009966, 0.09622, 0.9568, -0.2745, 0.0612, 0.9605, -0.2715, 0.06336, 0.9979, -0.009812, 0.9998, -0.01945, -0.009538, 0.962, -0.02389, -0.272, 0.8536, 0.4203, -0.3077, 0.9019, 0.4318, -0.01309, 2.14e-08, -0.9999, -0.01481, 6.648e-08, -0.9313, -0.3643, 0.06557, -0.9276, -0.3678, 0.0703, -0.9974, -0.01481, 0.01866, 0.1858, 0.9824, 0.0128, 0.1858, 0.9825, 0.0128, 0.1859, 0.9825, 0.01867, 0.1859, 0.9824, 0.02591, 0.1858, 0.9823, 0.01866, 0.1858, 0.9824, 0.01867, 0.1859, 0.9824, 0.02593, 0.1859, 0.9822, 0.03109, 0.1857, 0.9821, 0.02591, 0.1858, 0.9823, 0.02593, 0.1859, 0.9822, 0.03111, 0.1859, 0.9821, 0.0128, 0.1858, 0.9825, -1.264e-07, 0.1858, 0.9826, 3.18e-07, 0.1859, 0.9826, 0.0128, 0.1859, 0.9825, 0.05879, 0.8299, 0.5548, -1.03e-08, 0.8352, 0.5499, -1.264e-07, 0.1858, 0.9826, 0.0128, 0.1858, 0.9825, 0.1328, 0.7726, 0.6209, 0.1192, 0.8278, 0.5482, 0.02591, 0.1858, 0.9823, 0.03109, 0.1857, 0.9821, 0.1192, 0.8278, 0.5482, 0.08557, 0.8276, 0.5548, 0.01866, 0.1858, 0.9824, 0.02591, 0.1858, 0.9823, 0.08557, 0.8276, 0.5548, 0.05879, 0.8299, 0.5548, 0.0128, 0.1858, 0.9825, 0.01866, 0.1858, 0.9824, -0.01994, -0.1858, -0.9824, -0.02768, -0.1858, -0.9822, -0.02768, -0.1858, -0.9822, -0.01993, -0.1858, -0.9824, -0.01367, -0.1858, -0.9825, -0.01994, -0.1858, -0.9824, -0.01993, -0.1858, -0.9824, -0.01367, -0.1858, -0.9825, -2.527e-07, -0.1858, -0.9826, -0.01367, -0.1858, -0.9825, -0.01367, -0.1858, -0.9825, -2.892e-07, -0.1859, -0.9826, -0.02768, -0.1858, -0.9822, -0.03321, -0.1858, -0.982, -0.03321, -0.1857, -0.982, -0.02768, -0.1858, -0.9822, 0.07899, 0.5572, -0.8266, 0.0903, 0.5268, -0.8452, -0.03321, -0.1858, -0.982, -0.02768, -0.1858, -0.9822, -4.383e-07, 0.5753, -0.8179, 0.03973, 0.5642, -0.8247, -0.01367, -0.1858, -0.9825, -2.527e-07, -0.1858, -0.9826, 0.03973, 0.5642, -0.8247, 0.05725, 0.5578, -0.828, -0.01994, -0.1858, -0.9824, -0.01367, -0.1858, -0.9825, 0.05725, 0.5578, -0.828, 0.07899, 0.5572, -0.8266, -0.02768, -0.1858, -0.9822, -0.01994, -0.1858, -0.9824, -0.1026, -0.9745, 0.1998, -0.09975, -0.9748, 0.1996, -0.06862, -0.9782, 0.1958, -0.07061, -0.9781, 0.1959, -0.1415, -0.9681, 0.2066, -0.1376, -0.9688, 0.2063, -0.09975, -0.9748, 0.1996, -0.1026, -0.9745, 0.1998, -0.1689, -0.9628, 0.211, -0.1642, -0.9637, 0.2106, -0.1376, -0.9688, 0.2063, -0.1415, -0.9681, 0.2066, -0.07061, -0.9781, 0.1959, -0.06862, -0.9782, 0.1958, 9.497e-09, -0.9809, 0.1944, 9.498e-09, -0.9809, 0.1944, -0.06031, -0.8239, -0.5635, -0.07061, -0.9781, 0.1959, 9.498e-09, -0.9809, 0.1944, -5.328e-07, -0.8211, -0.5708, -0.1546, -0.8676, -0.4726, -0.1689, -0.9628, 0.211, -0.1415, -0.9681, 0.2066, -0.121, -0.8196, -0.56, -0.121, -0.8196, -0.56, -0.1415, -0.9681, 0.2066, -0.1026, -0.9745, 0.1998, -0.08796, -0.8241, -0.5595, -0.08796, -0.8241, -0.5595, -0.1026, -0.9745, 0.1998, -0.07061, -0.9781, 0.1959, -0.06031, -0.8239, -0.5635, -0.07899, 0.5572, -0.8266, -0.09031, 0.5268, -0.8452, -0.1328, 0.7726, 0.6209, -0.1192, 0.8278, 0.5482, 0.06862, -0.9782, 0.1958, 9.497e-09, -0.9809, 0.1944, 6.701e-07, -0.5445, 0.8388, 0.03822, -0.5513, 0.8334, 0.02768, -0.1858, -0.9822, 0.121, -0.8196, -0.56, 0.1546, -0.8676, -0.4726, 0.03321, -0.1857, -0.982, -0.0128, 0.1859, 0.9825, 0.03822, -0.5513, 0.8334, 6.701e-07, -0.5445, 0.8388, 3.18e-07, 0.1859, 0.9826, -0.03111, 0.1859, 0.9821, 0.0943, -0.5603, 0.8229, 0.07625, -0.5399, 0.8382, -0.02593, 0.1859, 0.9822, -0.02593, 0.1859, 0.9822, 0.07625, -0.5399, 0.8382, 0.05577, -0.5509, 0.8327, -0.01867, 0.1859, 0.9824, -0.01867, 0.1859, 0.9824, 0.05577, -0.5509, 0.8327, 0.03822, -0.5513, 0.8334, -0.0128, 0.1859, 0.9825, -2.892e-07, -0.1859, -0.9826, -5.328e-07, -0.8211, -0.5708, 0.06031, -0.8239, -0.5635, 0.01367, -0.1858, -0.9825, 0.01367, -0.1858, -0.9825, 0.06031, -0.8239, -0.5635, 0.08796, -0.8241, -0.5595, 0.01993, -0.1858, -0.9824, 0.01993, -0.1858, -0.9824, 0.08796, -0.8241, -0.5595, 0.121, -0.8196, -0.56, 0.02768, -0.1858, -0.9822, 0.1642, -0.9637, 0.2106, 0.1376, -0.9688, 0.2063, 0.07625, -0.5399, 0.8382, 0.0943, -0.5603, 0.8229, 0.1376, -0.9688, 0.2063, 0.09975, -0.9748, 0.1996, 0.05577, -0.5509, 0.8327, 0.07625, -0.5399, 0.8382, 0.09975, -0.9748, 0.1996, 0.06862, -0.9782, 0.1958, 0.03822, -0.5513, 0.8334, 0.05577, -0.5509, 0.8327, -4.383e-07, 0.5753, -0.8179, -0.03973, 0.5642, -0.8247, -0.05879, 0.8299, 0.5548, -1.03e-08, 0.8352, 0.5499, -0.03973, 0.5642, -0.8247, -0.05725, 0.5578, -0.828, -0.08556, 0.8276, 0.5548, -0.05879, 0.8299, 0.5548, -0.05725, 0.5578, -0.828, -0.07899, 0.5572, -0.8266, -0.1192, 0.8278, 0.5482, -0.08556, 0.8276, 0.5548, 0.02077, -0.03018, 0.9993, -0.2247, 0.7087, 0.6688, -0.7256, 0.3465, 0.5945, -0.6637, -0.01277, 0.7479, 2.69e-08, -0.104, 0.9946, 3.759e-08, 0.7193, 0.6947, -0.0449, 0.7073, 0.7055, 0.0, -0.104, 0.9946, 0.0, -0.104, 0.9946, -0.0449, 0.7073, 0.7055, -0.07005, 0.7098, 0.7009, 0.01846, -0.0813, 0.9965, 0.01846, -0.0813, 0.9965, -0.07005, 0.7098, 0.7009, -0.2247, 0.7087, 0.6688, 0.02077, -0.03018, 0.9993, 0.05453, 0.01445, 0.9984, 0.05321, -0.08331, 0.9951, 0.0568, -0.03129, 0.9979, 0.04966, 0.001742, 0.9988, 0.05321, -0.08331, 0.9951, 0.01846, -0.0813, 0.9965, 0.02077, -0.03018, 0.9993, 0.0568, -0.03129, 0.9979, 0.001388, 0.02591, 0.9997, 0.0, -0.104, 0.9946, 0.05321, -0.08331, 0.9951, 0.05453, 0.01445, 0.9984, 0.0, -0.104, 0.9946, 0.0, -0.104, 0.9946, 0.01846, -0.0813, 0.9965, 0.05321, -0.08331, 0.9951, -3.459e-08, 0.02614, 0.9997, 0.0, -0.104, 0.9946, 0.0, -0.104, 0.9946, 0.001388, 0.02591, 0.9997, 0.0, -0.104, 0.9946, 2.69e-08, -0.104, 0.9946, 0.0, -0.104, 0.9946, 0.0, -0.104, 0.9946, 0.04966, 0.001742, 0.9988, 0.0568, -0.03129, 0.9979, -0.6866, 0.1311, 0.7151, -0.7213, 0.09321, 0.6863, 0.0568, -0.03129, 0.9979, 0.02077, -0.03018, 0.9993, -0.6637, -0.01277, 0.7479, -0.6866, 0.1311, 0.7151, -0.1042, -0.7061, 0.7004, 0.04966, 0.001742, 0.9988, -0.7213, 0.09321, 0.6863, -0.6438, -0.4885, 0.589, -4.917e-08, -0.7027, 0.7115, -3.459e-08, 0.02614, 0.9997, 0.001388, 0.02591, 0.9997, -0.04923, -0.6894, 0.7227, -0.04923, -0.6894, 0.7227, 0.001388, 0.02591, 0.9997, 0.05453, 0.01445, 0.9984, -0.04917, -0.6955, 0.7169, -0.04917, -0.6955, 0.7169, 0.05453, 0.01445, 0.9984, 0.04966, 0.001742, 0.9988, -0.1042, -0.7061, 0.7004, -1.633e-09, 0.0, -1.0, -0.6637, -0.01277, -0.7479, -0.7256, 0.3465, -0.5945, -0.2247, 0.7087, -0.6688, -6.954e-08, 0.0, -1.0, -7.857e-08, 0.0, -1.0, -0.0449, 0.7073, -0.7055, -9.74e-08, 0.7193, -0.6947, -7.857e-08, 0.0, -1.0, -5.574e-08, 0.0, -1.0, -0.07005, 0.7098, -0.7009, -0.0449, 0.7073, -0.7055, -5.574e-08, 0.0, -1.0, -1.633e-09, 0.0, -1.0, -0.2247, 0.7087, -0.6688, -0.07005, 0.7098, -0.7009, -3.132e-07, 0.0, -1.0, -1.652e-07, 0.0, -1.0, 0.0, 0.0, -1.0, -2.352e-07, 0.0, -1.0, -2.352e-07, 0.0, -1.0, 0.0, 0.0, -1.0, -1.633e-09, 0.0, -1.0, -5.574e-08, 0.0, -1.0, -1.964e-07, 0.0, -1.0, -3.132e-07, 0.0, -1.0, -2.352e-07, 0.0, -1.0, -2.131e-07, 0.0, -1.0, -2.131e-07, 0.0, -1.0, -2.352e-07, 0.0, -1.0, -5.574e-08, 0.0, -1.0, -7.857e-08, 0.0, -1.0, -9.452e-08, 0.0, -1.0, -1.964e-07, 0.0, -1.0, -2.131e-07, 0.0, -1.0, 0.0, 0.0, -1.0, 0.0, 0.0, -1.0, -2.131e-07, 0.0, -1.0, -7.857e-08, 0.0, -1.0, -6.954e-08, 0.0, -1.0, -1.652e-07, 0.0, -1.0, -0.7213, 0.09321, -0.6863, -0.6866, 0.1311, -0.7151, 0.0, 0.0, -1.0, 0.0, 0.0, -1.0, -0.6866, 0.1311, -0.7151, -0.6637, -0.01277, -0.7479, -1.633e-09, 0.0, -1.0, -0.1291, -0.7082, -0.6941, -0.6438, -0.4885, -0.589, -0.7213, 0.09321, -0.6863, -1.652e-07, 0.0, -1.0, -1.283e-07, -0.72, -0.694, -0.04987, -0.7078, -0.7047, -1.964e-07, 0.0, -1.0, -9.452e-08, 0.0, -1.0, -0.04987, -0.7078, -0.7047, -0.07188, -0.7079, -0.7026, -3.132e-07, 0.0, -1.0, -1.964e-07, 0.0, -1.0, -0.07188, -0.7079, -0.7026, -0.1291, -0.7082, -0.6941, -1.652e-07, 0.0, -1.0, -3.132e-07, 0.0, -1.0, -0.06547, -0.9324, -0.3555, -0.09335, -0.9291, -0.3578, -0.07188, -0.7079, -0.7026, -0.04987, -0.7078, -0.7047, -0.0609, 0.963, -0.2626, -3.902e-08, 0.9643, -0.2647, -9.74e-08, 0.7193, -0.6947, -0.0449, 0.7073, -0.7055, -0.952, 0.1343, -0.2752, -0.9492, 0.1802, -0.2578, -0.6866, 0.1311, -0.7151, -0.7213, 0.09321, -0.6863, -0.9492, 0.1802, -0.2578, -0.9682, -0.0141, -0.2499, -0.6637, -0.01277, -0.7479, -0.6866, 0.1311, -0.7151, -0.8523, 0.3705, -0.3692, -0.274, 0.9143, -0.2983, -0.2247, 0.7087, -0.6688, -0.7256, 0.3465, -0.5945, -0.09335, -0.9291, -0.3578, -0.1628, -0.9157, -0.3673, -0.1291, -0.7082, -0.6941, -0.07188, -0.7079, -0.7026, -0.274, 0.9143, -0.2983, -0.0927, 0.9594, -0.2664, -0.07005, 0.7098, -0.7009, -0.2247, 0.7087, -0.6688, -0.1628, -0.9157, -0.3673, -0.7373, -0.5001, -0.4542, -0.6438, -0.4885, -0.589, -0.1291, -0.7082, -0.6941, -0.7373, -0.5001, -0.4542, -0.952, 0.1343, -0.2752, -0.7213, 0.09321, -0.6863, -0.6438, -0.4885, -0.589, -0.0927, 0.9594, -0.2664, -0.0609, 0.963, -0.2626, -0.0449, 0.7073, -0.7055, -0.07005, 0.7098, -0.7009, -0.9682, -0.0141, -0.2499, -0.8523, 0.3705, -0.3692, -0.7256, 0.3465, -0.5945, -0.6637, -0.01277, -0.7479, 4.39e-08, -0.9332, -0.3594, -0.06547, -0.9324, -0.3555, -0.04987, -0.7078, -0.7047, -1.283e-07, -0.72, -0.694, -4.917e-08, -0.7027, 0.7115, -0.04923, -0.6894, 0.7227, -0.0703, -0.9974, -0.01481, 2.14e-08, -0.9999, -0.01481, -0.6637, -0.01277, 0.7479, -0.7256, 0.3465, 0.5945, -0.9019, 0.4318, -0.01309, -0.9998, -0.01945, -0.009539, -0.07005, 0.7098, 0.7009, -0.0449, 0.7073, 0.7055, -0.06336, 0.9979, -0.009812, -0.09829, 0.9951, -0.009967, -0.6438, -0.4885, 0.589, -0.7213, 0.09321, 0.6863, -0.9918, 0.1277, -0.01041, -0.7956, -0.6055, -0.01719, -0.1042, -0.7061, 0.7004, -0.6438, -0.4885, 0.589, -0.7956, -0.6055, -0.01719, -0.1796, -0.9836, -0.01538, -0.2247, 0.7087, 0.6688, -0.07005, 0.7098, 0.7009, -0.09829, 0.9951, -0.009967, -0.3029, 0.953, -0.01127, -0.04917, -0.6955, 0.7169, -0.1042, -0.7061, 0.7004, -0.1796, -0.9836, -0.01538, -0.1011, -0.9948, -0.01492, -0.7256, 0.3465, 0.5945, -0.2247, 0.7087, 0.6688, -0.3029, 0.953, -0.01127, -0.9019, 0.4318, -0.01309, -0.6866, 0.1311, 0.7151, -0.6637, -0.01277, 0.7479, -0.9998, -0.01945, -0.009539, -0.9822, 0.1875, -0.009669, -0.7213, 0.09321, 0.6863, -0.6866, 0.1311, 0.7151, -0.9822, 0.1875, -0.009669, -0.9918, 0.1277, -0.01041, -0.0449, 0.7073, 0.7055, 3.759e-08, 0.7193, 0.6947, 1.188e-09, 1.0, -0.009808, -0.06336, 0.9979, -0.009812, -0.04923, -0.6894, 0.7227, -0.04917, -0.6955, 0.7169, -0.1011, -0.9948, -0.01492, -0.0703, -0.9974, -0.01481, 6.648e-08, -0.9313, -0.3643, -0.06557, -0.9276, -0.3678, -0.06547, -0.9324, -0.3555, 4.39e-08, -0.9332, -0.3594, -0.962, -0.02389, -0.272, -0.8536, 0.4203, -0.3077, -0.8523, 0.3705, -0.3692, -0.9682, -0.0141, -0.2499, -0.09622, 0.9568, -0.2745, -0.0612, 0.9605, -0.2715, -0.0609, 0.963, -0.2626, -0.0927, 0.9594, -0.2664, -0.7356, -0.5733, -0.3607, -0.952, 0.1137, -0.2843, -0.952, 0.1343, -0.2752, -0.7373, -0.5001, -0.4542, -0.1697, -0.9117, -0.3742, -0.7356, -0.5733, -0.3607, -0.7373, -0.5001, -0.4542, -0.1628, -0.9157, -0.3673, -0.2991, 0.9068, -0.2971, -0.09622, 0.9568, -0.2745, -0.0927, 0.9594, -0.2664, -0.274, 0.9143, -0.2983, -0.09478, -0.9246, -0.369, -0.1697, -0.9117, -0.3742, -0.1628, -0.9157, -0.3673, -0.09335, -0.9291, -0.3578, -0.8536, 0.4203, -0.3077, -0.2991, 0.9068, -0.2971, -0.274, 0.9143, -0.2983, -0.8523, 0.3705, -0.3692, -0.9456, 0.1815, -0.2699, -0.962, -0.02389, -0.272, -0.9682, -0.0141, -0.2499, -0.9492, 0.1802, -0.2578, -0.952, 0.1137, -0.2843, -0.9456, 0.1815, -0.2699, -0.9492, 0.1802, -0.2578, -0.952, 0.1343, -0.2752, -0.0612, 0.9605, -0.2715, -3.467e-08, 0.963, -0.2694, -3.902e-08, 0.9643, -0.2647, -0.0609, 0.963, -0.2626, -0.06557, -0.9276, -0.3678, -0.09478, -0.9246, -0.369, -0.09335, -0.9291, -0.3578, -0.06547, -0.9324, -0.3555, -0.0703, -0.9974, -0.01481, -0.1011, -0.9948, -0.01492, -0.09478, -0.9246, -0.369, -0.06557, -0.9276, -0.3678, -0.06336, 0.9979, -0.009812, 1.188e-09, 1.0, -0.009808, -3.467e-08, 0.963, -0.2694, -0.0612, 0.9605, -0.2715, -0.9918, 0.1277, -0.01041, -0.9822, 0.1875, -0.009669, -0.9456, 0.1815, -0.2699, -0.952, 0.1137, -0.2843, -0.9822, 0.1875, -0.009669, -0.9998, -0.01945, -0.009539, -0.962, -0.02389, -0.272, -0.9456, 0.1815, -0.2699, -0.9019, 0.4318, -0.01309, -0.3029, 0.953, -0.01127, -0.2991, 0.9068, -0.2971, -0.8536, 0.4203, -0.3077, -0.1011, -0.9948, -0.01492, -0.1796, -0.9836, -0.01538, -0.1697, -0.9117, -0.3742, -0.09478, -0.9246, -0.369, -0.3029, 0.953, -0.01127, -0.09829, 0.9951, -0.009967, -0.09622, 0.9568, -0.2745, -0.2991, 0.9068, -0.2971, -0.1796, -0.9836, -0.01538, -0.7956, -0.6055, -0.01719, -0.7356, -0.5733, -0.3607, -0.1697, -0.9117, -0.3742, -0.7956, -0.6055, -0.01719, -0.9918, 0.1277, -0.01041, -0.952, 0.1137, -0.2843, -0.7356, -0.5733, -0.3607, -0.09829, 0.9951, -0.009967, -0.06336, 0.9979, -0.009812, -0.0612, 0.9605, -0.2715, -0.09622, 0.9568, -0.2745, -0.9998, -0.01945, -0.009539, -0.9019, 0.4318, -0.01309, -0.8536, 0.4203, -0.3077, -0.962, -0.02389, -0.272, 2.14e-08, -0.9999, -0.01481, -0.0703, -0.9974, -0.01481, -0.06557, -0.9276, -0.3678, 6.648e-08, -0.9313, -0.3643, -0.01866, 0.1858, 0.9824, -0.01867, 0.1859, 0.9824, -0.0128, 0.1859, 0.9825, -0.0128, 0.1858, 0.9825, -0.02591, 0.1858, 0.9823, -0.02593, 0.1859, 0.9822, -0.01867, 0.1859, 0.9824, -0.01866, 0.1858, 0.9824, -0.03109, 0.1857, 0.9821, -0.03111, 0.1859, 0.9821, -0.02593, 0.1859, 0.9822, -0.02591, 0.1858, 0.9823, -0.0128, 0.1858, 0.9825, -0.0128, 0.1859, 0.9825, 3.18e-07, 0.1859, 0.9826, -1.264e-07, 0.1858, 0.9826, -0.05879, 0.8299, 0.5548, -0.0128, 0.1858, 0.9825, -1.264e-07, 0.1858, 0.9826, -1.03e-08, 0.8352, 0.5499, -0.1328, 0.7726, 0.6209, -0.03109, 0.1857, 0.9821, -0.02591, 0.1858, 0.9823, -0.1192, 0.8278, 0.5482, -0.1192, 0.8278, 0.5482, -0.02591, 0.1858, 0.9823, -0.01866, 0.1858, 0.9824, -0.08556, 0.8276, 0.5548, -0.08556, 0.8276, 0.5548, -0.01866, 0.1858, 0.9824, -0.0128, 0.1858, 0.9825, -0.05879, 0.8299, 0.5548, 0.01994, -0.1858, -0.9824, 0.01993, -0.1858, -0.9824, 0.02768, -0.1858, -0.9822, 0.02768, -0.1858, -0.9822, 0.01367, -0.1858, -0.9825, 0.01367, -0.1858, -0.9825, 0.01993, -0.1858, -0.9824, 0.01994, -0.1858, -0.9824, -2.527e-07, -0.1858, -0.9826, -2.892e-07, -0.1859, -0.9826, 0.01367, -0.1858, -0.9825, 0.01367, -0.1858, -0.9825, 0.02768, -0.1858, -0.9822, 0.02768, -0.1858, -0.9822, 0.03321, -0.1857, -0.982, 0.03321, -0.1858, -0.982, -0.07899, 0.5572, -0.8266, 0.02768, -0.1858, -0.9822, 0.03321, -0.1858, -0.982, -0.09031, 0.5268, -0.8452, -4.383e-07, 0.5753, -0.8179, -2.527e-07, -0.1858, -0.9826, 0.01367, -0.1858, -0.9825, -0.03973, 0.5642, -0.8247, -0.03973, 0.5642, -0.8247, 0.01367, -0.1858, -0.9825, 0.01994, -0.1858, -0.9824, -0.05725, 0.5578, -0.828, -0.05725, 0.5578, -0.828, 0.01994, -0.1858, -0.9824, 0.02768, -0.1858, -0.9822, -0.07899, 0.5572, -0.8266, 0.1026, -0.9745, 0.1998, 0.07061, -0.9781, 0.1959, 0.06862, -0.9782, 0.1958, 0.09975, -0.9748, 0.1996, 0.1415, -0.9681, 0.2066, 0.1026, -0.9745, 0.1998, 0.09975, -0.9748, 0.1996, 0.1376, -0.9688, 0.2063, 0.1689, -0.9628, 0.211, 0.1415, -0.9681, 0.2066, 0.1376, -0.9688, 0.2063, 0.1642, -0.9637, 0.2106, 0.07061, -0.9781, 0.1959, 9.498e-09, -0.9809, 0.1944, 9.497e-09, -0.9809, 0.1944, 0.06862, -0.9782, 0.1958, 0.06031, -0.8239, -0.5635, -5.328e-07, -0.8211, -0.5708, 9.498e-09, -0.9809, 0.1944, 0.07061, -0.9781, 0.1959, 0.1546, -0.8676, -0.4726, 0.121, -0.8196, -0.56, 0.1415, -0.9681, 0.2066, 0.1689, -0.9628, 0.211, 0.121, -0.8196, -0.56, 0.08796, -0.8241, -0.5595, 0.1026, -0.9745, 0.1998, 0.1415, -0.9681, 0.2066, 0.08796, -0.8241, -0.5595, 0.06031, -0.8239, -0.5635, 0.07061, -0.9781, 0.1959, 0.1026, -0.9745, 0.1998, -0.9944, -0.001015, -0.1057, -0.7066, -0.7073, -0.01887, -0.7299, -0.6834, 0.01625, -0.9974, 0.01884, -0.06899, 0.001072, 0.9973, -0.07357, 0.02587, 0.7376, -0.6748, -0.5044, 0.5121, -0.6952, -0.701, 0.7016, -0.128, -0.7066, -0.7073, -0.01887, -0.0006388, -0.9967, 0.08148, -0.02744, -0.9926, 0.1186, -0.7299, -0.6834, 0.01625, 0.9935, 0.0006758, 0.1134, 0.8022, -0.01801, -0.5967, 0.5688, 0.5254, -0.6328, 0.7068, 0.7069, 0.0269, 0.7004, -0.7008, 0.1356, 0.5761, -0.5685, -0.5873, 0.8022, -0.01801, -0.5967, 0.9935, 0.0006758, 0.1134, 0.9935, 0.0006758, 0.1134, 0.7068, 0.7069, 0.0269, 0.682, 0.7287, 0.06245, 0.9882, 0.01933, 0.152, -0.0006388, -0.9967, 0.08148, 0.02555, -0.7919, -0.6101, 0.5761, -0.5685, -0.5873, 0.7004, -0.7008, 0.1356, 0.5688, 0.5254, -0.6328, 0.02587, 0.7376, -0.6748, 0.001072, 0.9973, -0.07357, 0.7068, 0.7069, 0.0269, 0.7135, -0.6886, 0.1291, 0.9992, -0.005798, -0.03863, 0.9998, 0.008538, -0.0153, 0.6891, -0.7067, 0.1604, -0.9988, 0.00713, 0.04803, -0.9997, -0.006424, 0.02448, -0.6674, -0.7243, 0.1731, -0.7001, -0.6876, 0.1924, 0.01481, -0.9742, 0.2253, 0.7135, -0.6886, 0.1291, 0.6891, -0.7067, 0.1604, -0.04801, -0.9667, 0.2515, 0.7023, 0.688, -0.1826, -0.01143, 0.9763, -0.2162, -0.07568, 0.979, -0.1894, 0.6664, 0.7273, -0.164, 0.4959, -0.8639, 0.08823, 0.9626, -0.2527, -0.09815, 0.9042, -0.132, 0.4063, 0.5096, -0.6494, 0.5644, -0.01143, 0.9763, -0.2162, -0.712, 0.6918, -0.1203, -0.7393, 0.6673, -0.09011, -0.07568, 0.979, -0.1894, -0.712, 0.6918, -0.1203, -0.6877, 0.71, -0.1516, -0.9997, -0.006424, 0.02448, -0.9988, 0.00713, 0.04803, -0.7001, -0.6876, 0.1924, -0.6674, -0.7243, 0.1731, 0.07357, -0.9773, 0.1989, 0.01481, -0.9742, 0.2253, -0.712, 0.6918, -0.1203, -0.9988, 0.00713, 0.04803, -0.9975, 0.02229, 0.06774, -0.7393, 0.6673, -0.09011, -0.9974, -0.01884, -0.06899, -0.7299, 0.6834, 0.01625, -0.7066, 0.7073, -0.01887, -0.9944, 0.001015, -0.1057, 0.001071, -0.9973, -0.07357, -0.701, -0.7016, -0.128, -0.5044, -0.5121, -0.6952, 0.02587, -0.7376, -0.6748, -0.9795, 0.1644, 0.1166, -0.8164, -0.5327, 0.2233, -0.6593, -0.326, 0.6776, -0.7561, 0.3173, 0.5723, -0.7299, 0.6834, 0.01625, -0.02744, 0.9926, 0.1186, -0.0006392, 0.9967, 0.08148, -0.7066, 0.7073, -0.01887, 0.9935, -0.000676, 0.1134, 0.7068, -0.7069, 0.0269, 0.5688, -0.5254, -0.6328, 0.8022, 0.01801, -0.5967, 0.7004, 0.7008, 0.1356, 0.9935, -0.000676, 0.1134, 0.8022, 0.01801, -0.5967, 0.5761, 0.5685, -0.5873, 0.9882, -0.01932, 0.152, 0.682, -0.7287, 0.06245, 0.7068, -0.7069, 0.0269, 0.9935, -0.000676, 0.1134, -0.0006392, 0.9967, 0.08148, 0.7004, 0.7008, 0.1356, 0.5761, 0.5685, -0.5873, 0.02555, 0.7919, -0.6101, 0.7068, -0.7069, 0.0269, 0.001071, -0.9973, -0.07357, 0.02587, -0.7376, -0.6748, 0.5688, -0.5254, -0.6328, 0.7004, -0.7008, 0.1356, 0.9935, 0.0006758, 0.1134, 0.9882, 0.01933, 0.152, 0.6921, -0.7001, 0.1754, -0.9944, -0.001015, -0.1057, -0.726, -0.01829, -0.6875, -0.5139, -0.5575, -0.652, -0.7066, -0.7073, -0.01887, -0.0006388, -0.9967, 0.08148, 0.7004, -0.7008, 0.1356, 0.6921, -0.7001, 0.1754, -0.02744, -0.9926, 0.1186, 0.7068, 0.7069, 0.0269, 0.001072, 0.9973, -0.07357, -0.02691, 0.9989, -0.03783, 0.682, 0.7287, 0.06245, 0.001072, 0.9973, -0.07357, -0.701, 0.7016, -0.128, -0.7081, 0.7003, -0.09046, -0.02691, 0.9989, -0.03783, -0.701, 0.7016, -0.128, -0.5044, 0.5121, -0.6952, -0.726, -0.01829, -0.6875, -0.9944, -0.001015, -0.1057, -0.7066, -0.7073, -0.01887, -0.5139, -0.5575, -0.652, 0.02555, -0.7919, -0.6101, -0.0006388, -0.9967, 0.08148, -0.701, 0.7016, -0.128, -0.9944, -0.001015, -0.1057, -0.9974, 0.01884, -0.06899, -0.7081, 0.7003, -0.09046, -0.3614, 0.8349, 0.415, 0.147, 0.1841, 0.9719, 0.2887, 0.909, 0.3006, -0.7023, 0.688, -0.1826, 0.01143, 0.9763, -0.2162, -0.04976, 0.9689, -0.2423, -0.7361, 0.647, -0.1988, 0.9626, -0.2527, -0.09815, 0.8238, 0.5206, -0.2244, 0.8068, 0.5106, 0.2973, 0.9042, -0.132, 0.4063, 0.6921, 0.7001, 0.1754, 0.9882, -0.01932, 0.152, 0.9935, -0.000676, 0.1134, 0.7004, 0.7008, 0.1356, -0.9944, 0.001015, -0.1057, -0.7066, 0.7073, -0.01887, -0.5139, 0.5575, -0.652, -0.726, 0.01829, -0.6875, -0.02744, 0.9926, 0.1186, 0.6921, 0.7001, 0.1754, 0.7004, 0.7008, 0.1356, -0.0006392, 0.9967, 0.08148, 0.682, -0.7287, 0.06245, -0.02692, -0.9989, -0.03783, 0.001071, -0.9973, -0.07357, 0.7068, -0.7069, 0.0269, 0.001071, -0.9973, -0.07357, -0.02692, -0.9989, -0.03783, -0.7081, -0.7003, -0.09046, -0.701, -0.7016, -0.128, -0.701, -0.7016, -0.128, -0.9944, 0.001015, -0.1057, -0.726, 0.01829, -0.6875, -0.5044, -0.5121, -0.6952, -0.7066, 0.7073, -0.01887, -0.0006392, 0.9967, 0.08148, 0.02555, 0.7919, -0.6101, -0.5139, 0.5575, -0.652, -0.7081, -0.7003, -0.09046, -0.9974, -0.01884, -0.06899, -0.9944, 0.001015, -0.1057, -0.701, -0.7016, -0.128, 0.9042, -0.132, 0.4063, 0.8068, 0.5106, 0.2973, 0.147, 0.1841, 0.9719, 0.01143, 0.9763, -0.2162, 0.07568, 0.979, -0.1894, 0.7393, 0.6673, -0.09011, 0.712, 0.6918, -0.1203, -0.6664, 0.7273, -0.164, 0.07568, 0.979, -0.1894, 0.01143, 0.9763, -0.2162, -0.7023, 0.688, -0.1826, 0.712, 0.6918, -0.1203, 0.9988, 0.00713, 0.04803, 0.9997, -0.006424, 0.02448, 0.6877, 0.71, -0.1516, 0.7393, 0.6673, -0.09011, 0.9975, 0.02229, 0.06774, 0.9988, 0.00713, 0.04803, 0.712, 0.6918, -0.1203, 0.738, -0.6421, 0.2077, 0.04801, -0.9667, 0.2515, -0.01481, -0.9742, 0.2253, 0.7001, -0.6876, 0.1924, 0.9988, 0.00713, 0.04803, 0.7001, -0.6876, 0.1924, 0.6674, -0.7243, 0.1731, 0.9997, -0.006424, 0.02448, -0.01481, -0.9742, 0.2253, -0.7135, -0.6886, 0.1291, -0.7399, -0.6653, 0.09945, -0.07357, -0.9773, 0.1989, 0.04801, -0.9667, 0.2515, -0.6891, -0.7067, 0.1604, -0.7135, -0.6886, 0.1291, -0.01481, -0.9742, 0.2253, -0.9998, 0.008539, -0.01531, -0.6664, 0.7273, -0.164, -0.7023, 0.688, -0.1826, -0.9992, -0.005797, -0.03863, -0.7135, -0.6886, 0.1291, -0.9992, -0.005797, -0.03863, -0.9981, -0.01635, -0.05921, -0.7399, -0.6653, 0.09945, -0.6664, 0.7273, -0.164, 0.07568, 0.979, -0.1894, 0.01143, 0.9763, -0.2162, -0.7023, 0.688, -0.1826, -0.3614, 0.8349, 0.415, -0.5926, 0.8031, -0.06272, -0.9795, 0.1644, 0.1166, -0.7561, 0.3173, 0.5723, -0.2371, -0.9476, 0.2143, 0.4959, -0.8639, 0.08823, 0.5096, -0.6494, 0.5644, -0.141, -0.7242, 0.675, 0.8068, 0.5106, 0.2973, 0.8238, 0.5206, -0.2244, 0.1701, 0.963, -0.2091, 0.2887, 0.909, 0.3006, -0.3614, 0.8349, 0.415, -0.7561, 0.3173, 0.5723, 0.147, 0.1841, 0.9719, 0.1701, 0.963, -0.2091, -0.5926, 0.8031, -0.06272, -0.3614, 0.8349, 0.415, 0.2887, 0.909, 0.3006, -0.6593, -0.326, 0.6776, -0.141, -0.7242, 0.675, 0.147, 0.1841, 0.9719, 0.2371, -0.9476, 0.2143, 0.8164, -0.5327, 0.2233, 0.6593, -0.326, 0.6776, 0.141, -0.7242, 0.675, -0.9992, -0.005797, -0.03863, -0.7023, 0.688, -0.1826, -0.7361, 0.647, -0.1988, -0.9981, -0.01635, -0.05921, -0.6891, -0.7067, 0.1604, -0.9998, 0.008539, -0.01531, -0.9992, -0.005797, -0.03863, -0.7135, -0.6886, 0.1291, 0.01143, 0.9763, -0.2162, 0.712, 0.6918, -0.1203, 0.6877, 0.71, -0.1516, -0.04976, 0.9689, -0.2423, 0.7001, -0.6876, 0.1924, -0.01481, -0.9742, 0.2253, -0.07357, -0.9773, 0.1989, 0.6674, -0.7243, 0.1731, 0.9975, 0.02229, 0.06774, 0.738, -0.6421, 0.2077, 0.7001, -0.6876, 0.1924, 0.9988, 0.00713, 0.04803, -0.7561, 0.3173, 0.5723, -0.6593, -0.326, 0.6776, 0.147, 0.1841, 0.9719, 0.8068, 0.5106, 0.2973, 0.2887, 0.909, 0.3006, 0.147, 0.1841, 0.9719, 0.7023, 0.688, -0.1826, -0.01143, 0.9763, -0.2162, -0.07568, 0.979, -0.1894, 0.6664, 0.7273, -0.164, -0.7023, 0.688, -0.1826, 0.01143, 0.9763, -0.2162, -0.04975, 0.9689, -0.2423, -0.7361, 0.647, -0.1988, -0.01481, -0.9742, 0.2253, -0.7135, -0.6886, 0.1291, -0.7399, -0.6653, 0.09945, -0.07357, -0.9773, 0.1989, -0.9998, 0.008538, -0.0153, -0.6664, 0.7273, -0.164, -0.7023, 0.688, -0.1826, -0.9992, -0.005798, -0.03863, 0.9992, -0.005798, -0.03863, 0.9981, -0.01635, -0.05921, 0.7361, 0.647, -0.1988, 0.7023, 0.688, -0.1826, -0.682, 0.7287, 0.06245, 0.02691, 0.9989, -0.03783, -0.001072, 0.9973, -0.07357, -0.7068, 0.7069, 0.0269, 0.9975, 0.02229, 0.06774, 0.738, -0.6421, 0.2077, 0.7001, -0.6876, 0.1924, 0.9988, 0.00713, 0.04803, -0.9992, -0.005798, -0.03863, -0.7023, 0.688, -0.1826, -0.7361, 0.647, -0.1988, -0.9981, -0.01635, -0.05921, 0.9974, 0.01884, -0.06899, 0.7299, -0.6834, 0.01625, 0.7066, -0.7073, -0.01887, 0.9944, -0.001015, -0.1057, -0.9935, 0.0006755, 0.1134, -0.7068, 0.7069, 0.0269, -0.5688, 0.5254, -0.6328, -0.8022, -0.01801, -0.5967, -0.9882, 0.01932, 0.152, -0.682, 0.7287, 0.06245, -0.7068, 0.7069, 0.0269, -0.9935, 0.0006755, 0.1134, -0.7135, -0.6886, 0.1291, -0.9992, -0.005798, -0.03863, -0.9981, -0.01635, -0.05921, -0.7399, -0.6653, 0.09945, 0.0006389, -0.9967, 0.08148, -0.7004, -0.7008, 0.1356, -0.5761, -0.5685, -0.5873, -0.02555, -0.7919, -0.6101, -0.7068, 0.7069, 0.0269, -0.001072, 0.9973, -0.07357, -0.02587, 0.7376, -0.6748, -0.5688, 0.5254, -0.6328, -0.6891, -0.7067, 0.1604, -0.9998, 0.008538, -0.0153, -0.9992, -0.005798, -0.03863, -0.7135, -0.6886, 0.1291, 0.04801, -0.9667, 0.2515, -0.6891, -0.7067, 0.1604, -0.7135, -0.6886, 0.1291, -0.01481, -0.9742, 0.2253, 0.7001, -0.6876, 0.1924, -0.01481, -0.9742, 0.2253, -0.07357, -0.9773, 0.1989, 0.6674, -0.7243, 0.1731, 0.738, -0.6421, 0.2077, 0.04801, -0.9667, 0.2515, -0.01481, -0.9742, 0.2253, 0.7001, -0.6876, 0.1924, -0.7068, -0.7069, 0.0269, -0.001071, -0.9973, -0.07357, 0.02692, -0.9989, -0.03783, -0.682, -0.7287, 0.06245, 0.9988, 0.00713, 0.04803, 0.7001, -0.6876, 0.1924, 0.6674, -0.7243, 0.1731, 0.9997, -0.006424, 0.02448, 0.712, 0.6918, -0.1203, 0.9988, 0.00713, 0.04803, 0.9997, -0.006424, 0.02448, 0.6877, 0.71, -0.1516, 0.7393, 0.6673, -0.09011, 0.9975, 0.02229, 0.06774, 0.9988, 0.00713, 0.04803, 0.712, 0.6918, -0.1203, 0.01143, 0.9763, -0.2162, 0.712, 0.6918, -0.1203, 0.6877, 0.71, -0.1516, -0.04975, 0.9689, -0.2423, 0.01143, 0.9763, -0.2162, 0.07568, 0.979, -0.1894, 0.7393, 0.6673, -0.09011, 0.712, 0.6918, -0.1203, 0.9944, 0.001015, -0.1057, 0.7066, 0.7073, -0.01887, 0.7299, 0.6834, 0.01625, 0.9974, -0.01884, -0.06899, 0.8164, -0.5327, 0.2233, 0.9795, 0.1644, 0.1166, 0.7561, 0.3173, 0.5723, 0.6593, -0.326, 0.6776, -0.9626, -0.2527, -0.09815, -0.4959, -0.8639, 0.08823, -0.5096, -0.6494, 0.5644, -0.9042, -0.132, 0.4063, -0.9935, -0.0006763, 0.1134, -0.8022, 0.01801, -0.5967, -0.5688, -0.5254, -0.6328, -0.7068, -0.7069, 0.0269, -0.9935, -0.0006763, 0.1134, -0.7068, -0.7069, 0.0269, -0.682, -0.7287, 0.06245, -0.9882, -0.01933, 0.152, -0.7004, -0.7008, 0.1356, -0.9935, 0.0006755, 0.1134, -0.8022, -0.01801, -0.5967, -0.5761, -0.5685, -0.5873, 0.0006392, 0.9967, 0.08148, -0.02555, 0.7919, -0.6101, -0.5761, 0.5685, -0.5873, -0.7004, 0.7008, 0.1356, -0.5688, -0.5254, -0.6328, -0.02587, -0.7376, -0.6748, -0.001071, -0.9973, -0.07357, -0.7068, -0.7069, 0.0269, -0.6921, -0.7001, 0.1754, -0.9882, 0.01932, 0.152, -0.9935, 0.0006755, 0.1134, -0.7004, -0.7008, 0.1356, 0.02744, -0.9926, 0.1186, -0.6921, -0.7001, 0.1754, -0.7004, -0.7008, 0.1356, 0.0006389, -0.9967, 0.08148, 0.7066, -0.7073, -0.01887, 0.0006389, -0.9967, 0.08148, -0.02555, -0.7919, -0.6101, 0.5139, -0.5575, -0.652, 0.7299, -0.6834, 0.01625, 0.02744, -0.9926, 0.1186, 0.0006389, -0.9967, 0.08148, 0.7066, -0.7073, -0.01887, 0.9944, -0.001015, -0.1057, 0.7066, -0.7073, -0.01887, 0.5139, -0.5575, -0.652, 0.726, -0.01829, -0.6875, 0.701, 0.7016, -0.128, 0.9944, -0.001015, -0.1057, 0.726, -0.01829, -0.6875, 0.5044, 0.5121, -0.6952, 0.7081, 0.7003, -0.09046, 0.9974, 0.01884, -0.06899, 0.9944, -0.001015, -0.1057, 0.701, 0.7016, -0.128, -0.001072, 0.9973, -0.07357, 0.701, 0.7016, -0.128, 0.5044, 0.5121, -0.6952, -0.02587, 0.7376, -0.6748, -0.001072, 0.9973, -0.07357, 0.02691, 0.9989, -0.03783, 0.7081, 0.7003, -0.09046, 0.701, 0.7016, -0.128, 0.3614, 0.8349, 0.415, -0.2887, 0.909, 0.3006, -0.147, 0.1841, 0.9719, -0.8238, 0.5206, -0.2244, -0.9626, -0.2527, -0.09815, -0.9042, -0.132, 0.4063, -0.8068, 0.5106, 0.2973, -0.7004, 0.7008, 0.1356, -0.5761, 0.5685, -0.5873, -0.8022, 0.01801, -0.5967, -0.9935, -0.0006763, 0.1134, -0.7004, 0.7008, 0.1356, -0.9935, -0.0006763, 0.1134, -0.9882, -0.01933, 0.152, -0.6921, 0.7001, 0.1754, 0.0006392, 0.9967, 0.08148, -0.7004, 0.7008, 0.1356, -0.6921, 0.7001, 0.1754, 0.02744, 0.9926, 0.1186, 0.7066, 0.7073, -0.01887, 0.5139, 0.5575, -0.652, -0.02555, 0.7919, -0.6101, 0.0006392, 0.9967, 0.08148, 0.7066, 0.7073, -0.01887, 0.0006392, 0.9967, 0.08148, 0.02744, 0.9926, 0.1186, 0.7299, 0.6834, 0.01625, 0.9944, 0.001015, -0.1057, 0.726, 0.01829, -0.6875, 0.5139, 0.5575, -0.652, 0.7066, 0.7073, -0.01887, 0.701, -0.7016, -0.128, 0.5044, -0.5121, -0.6952, 0.726, 0.01829, -0.6875, 0.9944, 0.001015, -0.1057, 0.701, -0.7016, -0.128, 0.9944, 0.001015, -0.1057, 0.9974, -0.01884, -0.06899, 0.7081, -0.7003, -0.09046, -0.001071, -0.9973, -0.07357, -0.02587, -0.7376, -0.6748, 0.5044, -0.5121, -0.6952, 0.701, -0.7016, -0.128, -0.001071, -0.9973, -0.07357, 0.701, -0.7016, -0.128, 0.7081, -0.7003, -0.09046, 0.02692, -0.9989, -0.03783, -0.712, 0.6918, -0.1203, -0.9988, 0.00713, 0.04803, -0.9975, 0.02229, 0.06774, -0.7393, 0.6673, -0.09011, -0.9988, 0.00713, 0.04803, -0.7001, -0.6876, 0.1924, -0.738, -0.6421, 0.2077, -0.9975, 0.02229, 0.06774, -0.7001, -0.6876, 0.1924, 0.01481, -0.9742, 0.2253, -0.04801, -0.9667, 0.2515, -0.738, -0.6421, 0.2077, 0.01481, -0.9742, 0.2253, 0.7135, -0.6886, 0.1291, 0.6891, -0.7067, 0.1604, -0.04801, -0.9667, 0.2515, 0.9992, -0.005798, -0.03863, 0.7023, 0.688, -0.1826, 0.6664, 0.7273, -0.164, 0.9998, 0.008539, -0.01531, 0.7135, -0.6886, 0.1291, 0.9992, -0.005798, -0.03863, 0.9998, 0.008539, -0.01531, 0.6891, -0.7067, 0.1604, -0.8068, 0.5106, 0.2973, -0.9042, -0.132, 0.4063, -0.147, 0.1841, 0.9719, 0.5926, 0.8031, -0.06272, 0.3614, 0.8349, 0.415, 0.7561, 0.3173, 0.5723, 0.9795, 0.1644, 0.1166, -0.4959, -0.8639, 0.08823, 0.2371, -0.9476, 0.2143, 0.141, -0.7242, 0.675, -0.5096, -0.6494, 0.5644, -0.8238, 0.5206, -0.2244, -0.8068, 0.5106, 0.2973, -0.2887, 0.909, 0.3006, -0.1701, 0.963, -0.2091, 0.7561, 0.3173, 0.5723, 0.3614, 0.8349, 0.415, -0.147, 0.1841, 0.9719, 0.5926, 0.8031, -0.06272, -0.1701, 0.963, -0.2091, -0.2887, 0.909, 0.3006, 0.3614, 0.8349, 0.415, 0.7135, -0.6886, 0.1291, 0.7399, -0.6653, 0.09945, 0.9981, -0.01635, -0.05921, 0.9992, -0.005798, -0.03863, -0.7001, -0.6876, 0.1924, -0.6674, -0.7243, 0.1731, 0.07357, -0.9773, 0.1989, 0.01481, -0.9742, 0.2253, -0.712, 0.6918, -0.1203, -0.6877, 0.71, -0.1516, -0.9997, -0.006424, 0.02448, -0.9988, 0.00713, 0.04803, -0.01143, 0.9763, -0.2162, 0.04975, 0.9689, -0.2423, -0.6877, 0.71, -0.1516, -0.712, 0.6918, -0.1203, 0.01481, -0.9742, 0.2253, 0.07357, -0.9773, 0.1989, 0.7399, -0.6653, 0.09945, 0.7135, -0.6886, 0.1291, -0.9988, 0.00713, 0.04803, -0.9997, -0.006424, 0.02448, -0.6674, -0.7243, 0.1731, -0.7001, -0.6876, 0.1924, -0.2887, 0.909, 0.3006, -0.8068, 0.5106, 0.2973, -0.147, 0.1841, 0.9719, 0.141, -0.7242, 0.675, 0.6593, -0.326, 0.6776, -0.147, 0.1841, 0.9719, 0.6593, -0.326, 0.6776, 0.7561, 0.3173, 0.5723, -0.147, 0.1841, 0.9719, -0.9042, -0.132, 0.4063, -0.5096, -0.6494, 0.5644, -0.147, 0.1841, 0.9719, -0.5096, -0.6494, 0.5644, 0.141, -0.7242, 0.675, -0.147, 0.1841, 0.9719, -0.141, -0.7242, 0.675, 0.5096, -0.6494, 0.5644, 0.147, 0.1841, 0.9719, 0.5096, -0.6494, 0.5644, 0.9042, -0.132, 0.4063, 0.147, 0.1841, 0.9719, 0.7361, 0.647, -0.1988, 0.04975, 0.9689, -0.2423, -0.01143, 0.9763, -0.2162, 0.7023, 0.688, -0.1826, -0.01143, 0.9763, -0.2162, -0.712, 0.6918, -0.1203, -0.7393, 0.6673, -0.09011, -0.07568, 0.979, -0.1894, -0.01143, 0.9763, -0.2162, 0.04975, 0.9689, -0.2423, -0.6877, 0.71, -0.1516, -0.712, 0.6918, -0.1203, -0.7001, -0.6876, 0.1924, 0.01481, -0.9742, 0.2253, -0.04801, -0.9667, 0.2515, -0.738, -0.6421, 0.2077, 0.9992, -0.005798, -0.03863, 0.9981, -0.01635, -0.05921, 0.7361, 0.647, -0.1988, 0.7023, 0.688, -0.1826, 0.7135, -0.6886, 0.1291, 0.7399, -0.6653, 0.09945, 0.9981, -0.01635, -0.05921, 0.9992, -0.005798, -0.03863, -0.9988, 0.00713, 0.04803, -0.7001, -0.6876, 0.1924, -0.738, -0.6421, 0.2077, -0.9975, 0.02229, 0.06774, 0.9992, -0.005798, -0.03863, 0.7023, 0.688, -0.1826, 0.6664, 0.7273, -0.164, 0.9998, 0.008538, -0.0153, 0.01481, -0.9742, 0.2253, 0.07357, -0.9773, 0.1989, 0.7399, -0.6653, 0.09945, 0.7135, -0.6886, 0.1291, 0.7361, 0.647, -0.1988, 0.04975, 0.9689, -0.2423, -0.01143, 0.9763, -0.2162, 0.7023, 0.688, -0.1826, 0.5688, 0.5254, -0.6328, 0.8022, -0.01801, -0.5967, 0.5761, -0.5685, -0.5873, 0.02555, -0.7919, -0.6101, -0.5139, -0.5575, -0.652, -0.726, -0.01829, -0.6875, -0.5044, 0.5121, -0.6952, 0.02587, 0.7376, -0.6748, 0.5688, -0.5254, -0.6328, 0.02587, -0.7376, -0.6748, -0.5044, -0.5121, -0.6952, -0.726, 0.01829, -0.6875, -0.5139, 0.5575, -0.652, 0.02555, 0.7919, -0.6101, 0.5761, 0.5685, -0.5873, 0.8022, 0.01801, -0.5967, -0.5688, 0.5254, -0.6328, -0.02587, 0.7376, -0.6748, 0.5044, 0.5121, -0.6952, 0.726, -0.01829, -0.6875, 0.5139, -0.5575, -0.652, -0.02555, -0.7919, -0.6101, -0.5761, -0.5685, -0.5873, -0.8022, -0.01801, -0.5967, -0.5688, -0.5254, -0.6328, -0.8022, 0.01801, -0.5967, -0.5761, 0.5685, -0.5873, -0.02555, 0.7919, -0.6101, 0.5139, 0.5575, -0.652, 0.726, 0.01829, -0.6875, 0.5044, -0.5121, -0.6952, -0.02587, -0.7376, -0.6748, -0.8164, -0.5327, 0.2233, -0.2371, -0.9476, 0.2143, -0.141, -0.7242, 0.675, -0.6593, -0.326, 0.6776])] * 3)])

# ---- objects
ob_light = bpy.data.objects.new('Light', light_light)
ob_camera = bpy.data.objects.new('Camera', cam_camera)
ob_old_wooden_chair = bpy.data.objects.new('Old wooden chair', me_plane)

# ---- transforms, parenting, visibility, modifiers, constraints
ob_light.location = (4.076, 1.005, 5.904)
ob_light.rotation_euler = (0.6503, 0.05522, 1.866)
ob_light.lock_rotations_4d = False
ob_light.empty_display_type = 'ARROWS'
ob_light.color = (0.0, 0.0, 0.0, 0.0)
ob_light.lineart.crease_threshold = 0.0
ob_camera.location = (7.359, -6.926, 4.958)
ob_camera.rotation_euler = (1.109, 0.0, 0.8149)
ob_camera.lock_rotations_4d = False
ob_camera.empty_display_type = 'ARROWS'
ob_camera.color = (0.0, 0.0, 0.0, 0.0)
ob_camera.display_type = 'WIRE'
ob_camera.lineart.crease_threshold = 0.0
ob_old_wooden_chair.location = (0.0, 0.0, 0.0)
ob_old_wooden_chair.rotation_euler = (-1.629e-07, 0.0, 0.0)
ob_old_wooden_chair.color = (0.8, 0.8, 0.8, 1.0)
ob_old_wooden_chair.lineart.crease_threshold = 0.0

# ---- collection membership
col_collection.objects.link(ob_light)
col_collection.objects.link(ob_camera)
col_collection.objects.link(ob_old_wooden_chair)

# ---- scene / render settings (as saved in the file)
scene.camera = ob_camera
scene.frame_start = 1; scene.frame_end = 250; scene.frame_set(1)
scene.render.engine = 'BLENDER_EEVEE_NEXT'
scene.cycles.use_denoising = False
scene.cycles.samples = 128
scene.cycles.sampling_pattern = 'TABULATED_SOBOL'
scene.cycles.use_adaptive_sampling = False
scene.cycles.use_light_tree = False
scene.view_settings.view_transform = 'Filmic'
bpy.context.view_layer.update()
